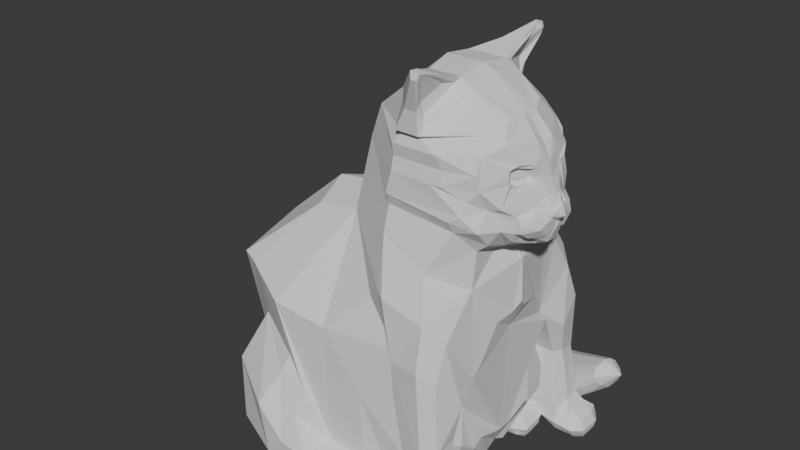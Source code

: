 # Source: theMonch..FINAL.blend  (saved by Blender 4.4.30; exported with 4.5.12 LTS)
import bpy
from mathutils import Matrix  # noqa: F401  (used for matrix-valued properties, if any)

bpy.ops.wm.read_factory_settings(use_empty=True)
scene = bpy.context.scene
scene.name = 'Scene'

# ---- collections
col_collection_2 = bpy.data.collections.new('Collection 2'); scene.collection.children.link(col_collection_2)

# ---- world
world_world = bpy.data.worlds.new('World'); scene.world = world_world
world_world.use_nodes = True; world_world.node_tree.nodes.clear()
_N = world_world.node_tree.nodes; _L = world_world.node_tree.links
n0 = _N.new('ShaderNodeOutputWorld'); n0.name = 'World Output'; n0.location = (300, 300)
n1 = _N.new('ShaderNodeBackground'); n1.name = 'Background'; n1.location = (10, 300)
n1.inputs[0].default_value = (0.05088, 0.05088, 0.05088, 1.0)
_L.new(n1.outputs[0], n0.inputs[0])
n0.is_active_output = True
world_world.color = (0.05088, 0.05088, 0.05088)
world_world.use_sun_shadow = False
world_world.sun_shadow_jitter_overblur = 0.0

# ---- meshes
me_cube_004 = bpy.data.meshes.new('Cube.004')
me_cube_004.from_pydata([(0.2287, -1.0, 4.444), (0.5342, -1.0, 4.444), (-0.8308, -0.002544, 3.163), (0.1555, 0.0, 5.039), (0.6573, 0.0, 5.039), (-0.7735, -0.5374, 2.996), (0.6585, -0.4129, 4.983), (0.2287, -0.4129, 4.983), (0.5923, -1.187, 5.142), (0.5619, -1.156, 5.23), (0.1555, -0.9855, 3.929), (0.8355, -0.9855, 3.929), (-0.613, 0.0, 4.011), (-0.613, -0.4129, 3.983), (0.1555, -0.9763, 4.272), (0.7694, -0.9763, 4.272), (-0.468, 0.0, 4.449), (-0.468, -0.4129, 4.407), (1.37, -0.5504, 4.407), (1.632, -0.2324, 3.278), (1.666, -0.09255, 3.191), (1.423, -0.4212, 3.239), (-0.5428, 1.342, 1.865), (0.08237, -0.9347, 3.491), (1.134, -0.8917, 3.803), (0.08237, -0.9936, 3.642), (1.274, -0.7, 3.683), (0.5779, -1.069, 5.229), (0.365, -0.7266, 5.086), (0.2768, -0.9331, 4.399), (0.5069, -0.9331, 4.399), (0.5328, -1.023, 4.725), (0.3722, -1.023, 4.725), (0.8355, -0.9411, 4.109), (0.1555, -0.9411, 4.109), (0.8549, -0.4129, 4.871), (0.6486, -1.187, 5.142), (0.6486, -1.156, 5.23), (0.7001, -0.9855, 3.929), (0.6397, -0.9763, 4.272), (1.383, -0.6004, 3.421), (0.9885, -0.9237, 3.408), (1.103, -0.968, 3.64), (0.6342, -1.069, 5.229), (0.6271, -0.7266, 5.086), (0.7782, 0.0, 4.997), (0.7141, -0.9411, 4.109), (1.22, -0.7867, 1.514), (1.037, 0.000811, 0.1008), (1.037, -0.7131, 0.974), (-2.441, -0.09102, -0.416), (0.8782, -0.6607, -0.09303), (-0.2761, -1.506, -0.416), (0.7834, -1.456, 0.09573), (0.8194, -0.9125, 1.246), (0.7679, -1.477, 0.3533), (0.1024, -1.055, 3.164), (0.2084, -1.295, 2.574), (0.7308, -1.486, 0.6746), (0.7367, -1.129, 2.881), (0.7975, -1.011, -0.06143), (0.8194, -0.9495, 0.875), (0.8194, -0.9814, 0.4399), (1.163, -1.556, 0.3412), (1.191, -1.545, 0.194), (0.9373, -1.4, 2.406), (0.9761, -1.546, 1.867), (1.201, -1.009, 1.224), (1.07, -1.571, 0.6773), (1.152, -1.031, 0.1986), (1.117, -1.046, 0.8528), (1.122, -1.078, 0.4176), (0.7681, -1.552, -0.07499), (1.177, -1.551, 0.03875), (1.206, -1.012, 0.05333), (1.305, -1.642, -0.1306), (1.324, -0.9584, -0.1005), (0.8247, -1.478, -0.2525), (0.8376, -1.077, -0.2369), (1.407, -1.639, -0.2554), (1.436, -0.9543, -0.249), (0.8924, -1.426, -0.338), (0.9059, -1.142, -0.3359), (1.406, -1.587, -0.3409), (1.436, -1.054, -0.3441), (0.98, -1.383, -0.416), (1.0, -1.225, -0.416), (1.406, -1.488, -0.416), (1.436, -1.181, -0.416), (-0.5757, -1.335, 0.08735), (-1.066, -1.736, 0.04196), (-0.7187, -1.667, -0.09757), (-2.477, -0.4692, -0.416), (-0.5955, -1.672, -0.2472), (-2.57, 0.4529, 0.6861), (0.8782, -0.3488, -0.04444), (0.1555, 0.9991, 4.526), (0.4983, 0.9991, 4.526), (-0.7735, 0.5374, 2.996), (0.6585, 0.4129, 4.983), (0.1555, 0.4129, 4.983), (0.5934, 1.187, 5.142), (0.5543, 1.156, 5.23), (0.1555, 0.9038, 3.919), (0.8355, 0.9038, 3.919), (-0.613, 0.4129, 3.983), (0.1555, 0.9559, 4.291), (0.8355, 0.9559, 4.291), (-0.468, 0.4129, 4.407), (-0.4404, 1.377, 1.412), (0.08237, 0.9278, 3.378), (1.177, 0.7087, 4.348), (0.08237, 0.8889, 3.603), (0.5791, 1.069, 5.229), (0.3859, 0.7266, 5.086), (0.1555, 0.9493, 4.468), (0.936, 0.8211, 4.468), (0.5036, 1.023, 4.725), (0.393, 1.023, 4.725), (0.8355, 0.9181, 4.212), (0.1555, 0.9181, 4.212), (0.4737, 0.9622, 3.04), (0.8549, 0.4129, 4.871), (0.6486, 1.187, 5.142), (0.6486, 1.156, 5.23), (0.7001, 0.9038, 3.919), (0.6397, 0.9559, 4.291), (1.276, 0.656, 3.335), (0.9995, 0.8432, 3.418), (0.9469, 0.8678, 3.61), (0.6342, 1.069, 5.229), (0.6271, 0.7266, 5.086), (0.7022, 0.9493, 4.468), (0.7141, 0.9181, 4.212), (0.1165, 0.9565, 3.156), (1.037, 0.6701, 1.054), (0.1165, 1.27, 2.584), (-0.165, 1.536, 0.2061), (-2.534, 0.244, -0.416), (0.6258, 1.374, 0.2494), (0.7926, 0.6048, -0.1881), (0.8511, 1.613, 0.02078), (1.129, 0.8805, 1.498), (0.8194, 1.008, 1.238), (0.8365, 1.61, 0.1974), (0.6165, 1.295, 2.437), (0.7013, 1.504, 1.465), (0.8083, 1.609, 0.6061), (0.7303, 1.187, -0.2939), (0.8194, 1.159, 0.8623), (0.8102, 1.078, 0.1707), (1.19, 1.655, 0.02609), (1.055, 1.31, 2.392), (1.091, 1.469, 1.67), (1.119, 1.009, 1.224), (1.095, 1.617, 0.6263), (1.219, 1.139, -0.102), (1.101, 1.161, 0.8606), (1.135, 1.14, 0.3573), (1.19, 1.8, -0.1758), (1.219, 1.119, -0.2036), (0.9285, 1.681, -0.08301), (1.216, 1.19, -0.08911), (1.219, 1.171, -0.3198), (0.9203, 1.679, -0.3108), (1.051, 1.329, -0.416), (1.19, 1.75, -0.2918), (1.219, 1.277, -0.416), (0.9975, 1.625, -0.3739), (1.078, 1.542, -0.416), (1.19, 1.687, -0.3717), (1.219, 1.599, -0.416), (1.169, -0.4931, 0.4808), (0.9415, 0.7403, 0.1698), (0.8234, 0.6737, 0.01894), (0.8782, 0.3488, -0.04444), (-1.365, 0.5421, 2.909), (0.8447, 1.02, -0.416), (0.7854, 1.078, 0.06946), (1.177, 1.139, 0.1277), (1.037, -0.4483, 0.209), (0.8182, 0.796, 0.1025), (0.5282, -0.8382, -0.3699), (-0.03735, 0.0, -0.1276), (0.3521, 0.0, -0.07759), (0.2913, -0.8065, -0.416), (0.5289, -0.3488, -0.3673), (0.4581, 0.6607, -0.2241), (0.233, 0.3488, -0.2406), (0.4653, 0.3488, -0.1755), (0.5344, -1.453, 1.795), (0.3333, -1.264, -0.02052), (0.3404, -1.379, 2.533), (0.4175, -1.252, 1.818), (-1.999, 0.9885, -0.416), (-2.247, 0.7708, 2.173), (-1.766, 1.231, 1.964), (-1.985, -1.168, 2.109), (-2.239, -1.062, 2.139), (-1.333, -1.451, 1.896), (-2.362, -0.01306, 2.324), (0.1165, 1.378, 1.967), (-1.873, 1.247, 0.8581), (0.8447, 0.794, -0.416), (-1.383, 1.253, 1.267), (0.8042, 0.6605, -0.2929), (-1.765, 1.097, -0.06572), (1.285, 1.322, 0.09606), (-1.942, 0.8931, 0.2754), (-0.7367, 1.349, 1.318), (0.9595, 1.136, -0.2923), (0.9774, 0.9974, -0.3727), (0.8593, 1.053, 0.0003163), (0.9117, 0.63, -0.178), (0.8391, 0.6939, -0.0524), (0.8476, 0.7786, 0.006489), (0.9774, 0.803, -0.3727), (1.02, 1.131, -0.1753), (1.027, 1.057, -0.2679), (0.972, 1.049, -0.08497), (1.068, 0.7128, -0.1784), (0.9831, 0.7573, -0.08242), (0.8887, 1.12, -0.04263), (1.034, 1.066, -0.174), (1.364, 1.635, -0.05198), (1.46, 1.758, -0.1602), (1.399, 1.184, -0.1423), (1.473, 1.132, -0.2421), (1.369, 1.323, -0.03998), (1.505, 1.75, -0.2784), (1.462, 1.199, -0.3422), (1.456, 1.269, -0.416), (1.5, 1.672, -0.3581), (1.437, 1.596, -0.416), (-1.51, 0.0001027, 3.065), (-1.376, -0.5538, 2.899), (1.592, -1.498, -0.2541), (1.609, -1.106, -0.2504), (1.103, -0.7017, 2.621), (1.56, -1.495, -0.3347), (1.576, -1.116, -0.3459), (1.332, -1.421, 0.03982), (1.346, -1.187, 0.04911), (1.276, -1.394, 0.1981), (1.287, -1.197, 0.2038), (1.134, -1.209, 2.142), (1.516, -1.408, -0.416), (1.527, -1.237, -0.416), (1.172, -1.434, 1.732), (1.309, -1.106, 1.34), (1.274, 1.338, 1.708), (1.514, -1.454, -0.08072), (1.525, -1.154, -0.06951), (1.25, -1.214, 0.3852), (1.246, -1.165, 0.8875), (1.233, -1.448, 0.8105), (1.239, -1.4, 0.3588), (1.22, -0.6047, 1.688), (1.097, 0.7741, 1.645), (1.262, 0.1264, 2.117), (1.161, 0.000811, 1.853), (1.327, 0.00766, 2.256), (1.265, -0.1006, 2.124), (1.223, -0.3419, 2.076), (1.193, 0.4561, 2.045), (1.203, 0.6124, 2.652), (1.262, 1.113, 2.229), (1.29, 0.04725, 2.821), (1.199, 0.8243, 2.524), (1.299, 0.0, 2.834), (1.291, -0.03775, 2.823), (1.276, 1.099, 1.357), (1.195, 1.25, 0.8891), (1.28, 1.562, 0.1082), (1.171, 1.506, 0.809), (-2.518, -0.5288, 0.6373), (-0.8848, -1.456, 0.7603), (-1.958, -1.005, 1.297), (-1.19, -1.387, 1.144), (-2.152, -1.349, -0.2795), (-1.334, -1.71, -0.2762), (-2.209, -1.3, 0.6345), (-1.383, -1.791, 0.5184), (0.9214, 0.6717, -0.2921), (1.045, 0.7611, -0.2771), (1.297, 0.7522, 3.947), (1.281, -0.4129, 4.574), (1.252, -0.8418, 3.942), (1.502, -0.1365, 4.365), (1.22, 0.4237, 4.563), (1.665, -0.1116, 3.769), (1.228, -0.7936, 4.316), (1.195, -0.3269, 4.67), (1.298, -0.1072, 4.605), (1.225, -0.8704, 4.126), (1.171, -0.6602, 4.511), (1.195, 0.3264, 4.67), (1.433, -0.4377, 3.929), (1.413, -0.4998, 3.977), (1.548, -0.1996, 3.905), (1.513, -0.313, 3.922), (1.402, -0.4016, 4.112), (1.358, -0.4645, 4.102), (1.416, -0.5098, 4.105), (1.521, -0.2099, 3.939), (1.529, -0.2085, 3.984), (1.475, -0.295, 4.094), (1.746, -0.00379, 3.414), (1.755, -0.0567, 3.498), (1.68, -0.1575, 3.293), (1.716, -0.04114, 3.365), (1.615, -0.1596, 3.814), (1.547, -0.2878, 3.874), (1.43, -0.5371, 3.969), (1.426, -0.4924, 3.918), (1.482, -0.4105, 4.178), (1.442, -0.5185, 4.152), (1.427, -0.5548, 4.129), (1.443, -0.4237, 3.88), (1.573, -0.1693, 4.009), (1.553, -0.2509, 4.144), (1.76, -0.124, 3.6), (1.827, -0.004596, 3.53), (1.738, -0.1232, 3.534), (1.552, -0.13, 4.215), (-2.488, -0.003457, 0.8762), (-2.151, 0.8999, -0.416), (-2.31, -0.8498, -0.3528), (-2.462, -0.5166, 0.01898), (-2.47, 0.4747, 0.04023), (-2.696, -0.3798, -0.416), (-2.727, -0.01975, -0.416), (-2.664, 0.366, -0.416), (-2.618, 0.4636, 0.0006379), (-2.404, 0.7588, -0.2976), (1.276, -0.6737, 3.247), (1.145, 0.8085, 3.483), (1.276, -0.8769, 3.465), (1.276, 0.4449, 3.104), (1.276, -0.336, 3.116), (1.144, 0.6595, 3.247), (1.134, -0.6775, 3.128), (0.9725, 0.88, 2.984), (0.9425, 0.8782, 3.535), (1.14, 0.0005043, 3.015), (0.9702, -0.9952, 3.554), (1.125, -0.3182, 3.004), (1.101, 0.4293, 2.994), (1.48, -0.2498, 4.08), (1.35, -0.4834, 3.983), (1.367, -0.4311, 3.944), (1.438, -0.3185, 3.938), (1.451, -0.2289, 3.981), (1.448, -0.4061, 4.13), (1.419, -0.4946, 4.123), (1.54, -0.2381, 4.084), (1.534, -0.2862, 4.111), (1.037, -0.1862, 0.003789), (1.037, -0.7104, 0.4143), (0.8782, -0.5047, -0.06874), (0.8782, 0.481, -0.07916), (1.037, 0.1878, 0.003789), (1.169, 0.4715, 0.5052), (1.059, 0.6837, 0.2846), (1.169, 0.000811, 0.3677), (1.169, -0.0826, 0.3629), (1.169, 0.07738, 0.3721), (-1.487, 1.539, 0.8267), (-1.211, 0.9807, -0.416), (-1.27, 1.237, -0.416), (-1.289, 1.439, -0.1421), (0.7296, 1.31, -0.1221), (0.1495, 1.315, -0.1361), (0.9683, 0.9532, 0.9482), (1.024, 1.012, 0.3539), (1.024, 1.036, 0.6785), (1.02, 0.5907, 0.5481), (0.6065, 1.366, 0.8266), (0.204, 1.4, 0.8358), (-1.428, 1.507, 0.1132), (0.7252, 1.32, 0.07046), (-0.5877, 1.612, 0.9365), (0.2653, -0.3498, -0.416), (-0.01651, -1.338, 0.04373), (0.03497, -1.506, -0.416), (0.3761, -1.479, -0.416), (-0.04139, -1.689, -0.1083), (0.3456, -1.651, -0.1159), (-0.01474, -1.654, -0.2501), (0.3553, -1.637, -0.2514), (-2.576, -0.6109, -0.1774), (-2.707, -0.3322, 0.04372), (-2.69, 0.01676, 0.4854), (-3.067, -0.1316, -0.416), (-3.095, -0.1669, -0.2122), (-2.958, 0.1556, -0.416), (-2.76, 0.4622, -0.416), (-2.58, 0.7336, -0.2959), (-2.699, 0.5028, -0.03303), (-2.931, 0.1905, 0.2597), (-3.043, -0.1002, 0.001156), (-3.291, 0.5129, -0.416), (-3.449, 0.4363, -0.2214), (-3.13, 0.6219, -0.416), (-2.871, 0.726, -0.416), (-2.678, 0.8006, -0.2899), (-2.836, 0.7441, -0.09197), (-3.13, 0.6219, 0.1539), (-3.389, 0.4779, -0.02951), (0.1187, -1.306, 0.02795), (0.1903, -1.506, -0.416), (0.1256, -1.682, -0.1087), (0.1449, -1.665, -0.2506), (0.89, -1.545, 0.3528), (0.9001, -1.573, 0.2168), (0.8567, -1.552, -0.05386), (0.8993, -1.643, -0.1283), (0.9454, -1.64, -0.2531), (1.001, -1.588, -0.3386), (1.08, -1.488, -0.416), (-2.867, 0.9229, -0.05417), (-2.879, 0.9201, -0.416), (-3.148, 0.9201, -0.416), (-3.166, 0.9201, 0.1426), (-3.422, 0.917, -0.05144), (-3.338, 0.9201, -0.416), (-3.509, 0.9165, -0.2354), (-2.712, 0.9173, -0.2818), (1.248, 0.0, 4.648), (0.5195, -0.9123, 4.816), (0.5337, -0.8953, 4.65), (0.5946, -0.6367, 4.969), (0.6056, -0.591, 4.865), (0.09847, -0.7064, 4.714), (0.2384, -0.875, 4.905), (0.5534, 0.8746, 4.706), (0.4839, 0.959, 4.822), (0.673, 0.5095, 4.946), (0.665, 0.5786, 4.981), (0.6812, 0.9251, 4.502), (0.1555, 0.706, 4.755), (0.275, 0.875, 4.905), (1.608, -0.1439, 3.904), (1.582, -0.3611, 3.314), (1.573, -0.4614, 3.395), (1.549, -0.4823, 3.521), (1.48, -0.4774, 3.381), (1.638, -0.1419, 3.754), (1.492, -0.3555, 3.297), (1.728, -0.1485, 3.559), (1.546, -0.1318, 3.152), (1.447, -0.5164, 3.536), (1.493, -0.1882, 3.241), (1.506, -0.4821, 3.596), (1.785, -0.006671, 3.664), (1.638, -0.3727, 3.55), (1.732, -0.007466, 3.444), (1.725, -0.0513, 3.467), (1.727, -0.1196, 3.512), (1.73, -0.1395, 3.614), (1.717, -0.1171, 3.644), (1.698, -0.1862, 3.309), (1.707, -0.313, 3.432), (1.591, -0.4562, 3.466), (1.636, -0.1289, 3.848), (1.548, -0.3087, 3.787), (1.414, -0.6514, 3.711), (1.604, -0.2583, 3.666), (1.553, -0.3696, 3.667), (1.668, -0.216, 3.588), (1.726, -0.1835, 3.492), (1.352, -0.4921, 4.1), (1.444, -0.2307, 3.948), (1.471, -0.04628, 3.142), (1.666, -0.000489, 3.182), (1.705, -0.01455, 3.729), (1.502, -0.000489, 4.3), (1.138, 0.6184, 4.478), (1.632, 0.2319, 3.278), (1.666, 0.09206, 3.191), (1.423, 0.4207, 3.239), (1.274, 0.6995, 3.683), (1.276, -0.000489, 3.094), (1.383, 0.5999, 3.421), (1.502, 0.136, 4.365), (1.665, 0.1111, 3.769), (1.298, 0.1067, 4.605), (1.352, 0.4956, 4.106), (1.548, 0.3122, 3.793), (1.636, 0.1324, 3.853), (1.608, 0.1474, 3.91), (1.534, 0.2905, 4.116), (1.54, 0.2428, 4.081), (1.419, 0.4981, 4.128), (1.448, 0.4084, 4.132), (1.513, 0.3165, 3.928), (1.451, 0.2324, 3.987), (1.758, 0.05502, 3.497), (1.68, 0.1571, 3.293), (1.716, 0.04065, 3.365), (1.548, 0.2031, 3.91), (1.438, 0.322, 3.943), (1.367, 0.4346, 3.95), (1.35, 0.4869, 3.988), (1.474, 0.2586, 4.073), (1.552, 0.1295, 4.215), (1.553, 0.2632, 4.141), (1.573, 0.1728, 4.015), (1.443, 0.4272, 3.885), (1.427, 0.5583, 4.135), (1.749, 0.1271, 3.55), (1.76, 0.1235, 3.6), (1.579, -0.000489, 4.127), (1.615, -0.0008066, 3.928), (1.237, 0.7811, 4.182), (1.442, 0.522, 4.158), (1.482, 0.4228, 4.175), (1.426, 0.4959, 3.923), (1.43, 0.5406, 3.975), (1.547, 0.2913, 3.88), (1.615, 0.1631, 3.82), (1.475, 0.3013, 4.097), (1.529, 0.212, 3.99), (1.521, 0.2134, 3.944), (1.672, -0.003861, 3.801), (1.416, 0.5133, 4.111), (1.582, 0.3606, 3.314), (1.573, 0.4609, 3.395), (1.549, 0.4818, 3.521), (1.48, 0.4769, 3.381), (1.638, 0.1414, 3.754), (1.492, 0.355, 3.297), (1.728, 0.148, 3.559), (1.546, 0.1314, 3.152), (1.447, 0.5159, 3.536), (1.493, 0.1877, 3.241), (1.506, 0.4816, 3.596), (1.638, 0.3722, 3.55), (1.729, 0.05728, 3.466), (1.73, 0.1215, 3.515), (1.745, 0.1236, 3.632), (1.717, 0.1166, 3.644), (1.756, -0.0005141, 3.688), (1.698, 0.1857, 3.309), (1.707, 0.3125, 3.432), (1.591, 0.4557, 3.466), (1.413, 0.5033, 3.982), (1.433, 0.4411, 3.935), (1.414, 0.6509, 3.711), (1.604, 0.2578, 3.666), (1.553, 0.3691, 3.667), (1.668, 0.2155, 3.588), (1.726, 0.183, 3.492), (1.357, 0.469, 4.109), (1.402, 0.403, 4.113), (1.471, 0.04579, 3.142), (1.285, 0.5192, 4.409), (1.415, -0.5146, 4.038), (1.351, -0.4971, 4.039), (1.428, -0.5605, 4.043), (1.448, -0.2482, 4.036), (1.363, -0.4674, 4.045), (1.375, -0.4383, 3.991), (1.391, -0.3984, 3.968), (1.418, -0.3387, 3.961), (1.44, -0.281, 3.978), (1.447, -0.2556, 4.01), (1.372, -0.5034, 4.038), (1.371, -0.4889, 3.979), (1.389, -0.4329, 3.938), (1.461, -0.3181, 3.932), (1.469, -0.2248, 3.941), (1.476, -0.2226, 3.982), (1.382, -0.4563, 4.107), (1.374, -0.4983, 4.104), (1.472, -0.2528, 4.052), (1.387, -0.4476, 4.057), (1.397, -0.4257, 4.013), (1.413, -0.3897, 3.985), (1.438, -0.3382, 3.981), (1.459, -0.2908, 3.993), (1.465, -0.2682, 4.024), (1.444, 0.2342, 3.953), (1.415, 0.5181, 4.043), (1.351, 0.5006, 4.044), (1.428, 0.5639, 4.048), (1.449, 0.2479, 4.042), (1.362, 0.472, 4.051), (1.375, 0.4422, 3.996), (1.391, 0.4014, 3.972), (1.418, 0.3404, 3.965), (1.441, 0.2814, 3.982), (1.448, 0.2555, 4.015), (1.372, 0.5069, 4.044), (1.371, 0.4924, 3.984), (1.389, 0.4364, 3.943), (1.461, 0.3216, 3.937), (1.469, 0.2283, 3.947), (1.476, 0.2261, 3.987), (1.386, 0.4497, 4.119), (1.374, 0.5018, 4.109), (1.385, 0.4488, 4.066), (1.397, 0.4309, 4.023), (1.413, 0.3967, 3.992), (1.439, 0.3475, 3.987), (1.461, 0.2933, 4.0), (1.467, 0.2649, 4.035), (1.728, -0.04143, 3.455), (1.73, -0.1278, 3.513), (1.769, -0.04847, 3.498), (1.748, -0.1334, 3.544), (1.769, 0.04798, 3.498), (1.758, 0.1362, 3.563), (1.728, 0.0517, 3.454), (1.73, 0.1273, 3.513), (-1.568, -1.333, -0.416), (-1.852, -1.05, -0.416), (-0.001786, -1.255, -0.416), (0.3761, -1.24, -0.416), (0.9304, -1.011, -0.01311), (0.3121, -1.046, -0.3377), (-1.231, -1.168, -0.416), (0.07104, -1.081, -0.3561), (0.9648, -1.073, -0.344), (0.9288, -0.9816, -0.2306), (-0.6062, -1.369, 1.763), (1.365, 1.581, -0.0499), (1.593, 1.555, -0.3475), (1.601, 1.605, -0.2658), (1.537, 1.57, -0.1578), (1.559, 1.509, -0.416), (1.559, 1.356, -0.416), (1.598, 1.316, -0.336), (1.608, 1.276, -0.2565), (1.538, 1.304, -0.1451), (0.9175, 1.316, -0.3523), (0.8974, 1.471, -0.3199), (0.9553, 1.172, -0.1801), (0.805, 1.488, -0.2184), (0.7937, 1.324, -0.2053), (0.2537, 1.185, -0.3277), (-1.626, 0.0, -0.416), (-1.284, -0.5546, -0.416), (-1.256, 0.3488, -0.416), (1.248, 1.519, 0.3605), (1.259, 1.312, 0.3828), (0.3891, 1.246, 2.183), (0.5222, 1.262, 1.617), (-3.088, 1.266, -0.416), (-3.341, 1.396, -0.237), (-2.906, 1.163, -0.416), (-2.802, 1.107, -0.416), (-2.679, 1.033, -0.2819), (-2.802, 1.107, -0.04164), (-3.017, 1.228, 0.1214), (-3.239, 1.344, -0.05604), (-2.523, 1.275, -0.3055), (-2.612, 1.381, -0.08469), (-2.814, 1.675, -0.416), (-2.688, 1.463, 0.03387), (-2.757, 1.554, 0.08749), (-2.829, 1.686, 0.0309), (-2.975, 1.819, -0.2486), (-2.62, 1.44, -0.416), (-2.143, 2.112, -0.416), (-2.215, 2.268, -0.2559), (-2.083, 1.948, -0.416), (-2.04, 1.803, -0.416), (-1.968, 1.551, -0.3248), (-2.024, 1.688, -0.1228), (-2.101, 1.918, 0.06277), (-2.202, 2.202, -0.08938), (-1.191, 2.168, 0.04614), (-1.315, 2.406, -0.1015), (-1.037, 1.811, -0.3395), (-1.087, 1.943, -0.1251), (-1.374, 2.503, -0.268), (-1.146, 2.078, -0.416), (-1.087, 1.943, -0.416), (-1.241, 2.284, -0.416), (1.846, 1.716, 0.5239), (0.6422, -0.4539, 4.943), (0.564, -0.9455, 4.484), (0.538, -0.9807, 4.774), (0.6606, -1.141, 5.128), (0.6424, -0.5484, 4.962), (0.6636, -1.134, 5.198), (0.6718, -1.056, 5.185), (0.6055, -0.9148, 5.001), (0.5137, 0.9344, 4.587), (0.651, 1.133, 5.083), (0.5424, 0.9912, 4.757), (0.6804, 1.121, 5.178), (0.6381, 1.034, 5.161), (0.5851, 0.9565, 5.026), (-1.255, -1.501, 0.9131), (-0.01536, -1.55, 0.03873), (0.1367, -1.6, 0.01362), (-0.6485, -1.522, 0.03828), (-0.9678, -1.584, 0.4319), (0.3167, -1.609, -0.04429), (-0.2728, 1.392, 1.007), (0.07072, 2.179, 0.09378), (0.1557, 2.437, -0.06624), (-0.07662, 1.816, -0.2533), (-0.01207, 1.952, -0.02361), (0.1609, 2.483, -0.2327), (0.04108, 2.094, -0.416), (-0.006995, 1.957, -0.416), (0.1029, 2.271, -0.416), (0.8897, 2.053, 0.289), (0.8972, 2.349, 0.1211), (1.059, 1.74, -0.1294), (0.8956, 1.809, 0.1124), (0.989, 2.353, -0.03677), (1.137, 1.966, -0.2359), (1.139, 2.145, -0.1938), (1.535, 1.81, 0.5866), (1.591, 2.003, 0.4953), (1.505, 1.609, 0.3888), (1.482, 1.651, 0.4623), (1.656, 2.041, 0.377), (1.654, 1.776, 0.2163), (1.592, 1.664, 0.2671), (1.7, 1.927, 0.2572), (0.9425, 1.13, 2.792), (-2.67, 0.2272, 0.2861), (-2.992, 0.6844, 0.06462), (-2.906, 1.163, 0.06727), (-3.034, 0.9201, 0.07621), (1.501, 1.719, 0.5331), (-2.918, 1.759, -0.05012), (-1.144, 2.062, 0.004973), (-2.511, 0.2258, 0.3611), (0.03147, 2.064, 0.04226), (-2.837, 0.3218, 0.1349), (0.8735, 1.92, 0.2095), (-2.073, 1.793, 0.005113), (-1.241, 2.284, 0.006583), (-2.487, -0.2883, 0.3094), (-2.993, 0.01741, 0.115), (0.1095, 2.312, 0.04823), (-2.149, 2.065, 0.01505), (0.8647, 2.222, 0.222), (-3.276, 0.5466, 0.07281), (-3.101, 1.28, 0.03726), (-3.292, 0.9334, 0.04421), (-2.721, -0.1629, 0.286), (-2.693, 1.541, -0.416), (1.564, 1.917, 0.5633), (-0.03236, -1.15, 2.344), (-0.04715, -1.341, 0.9985), (1.006, -1.171, -0.416), (0.9729, -0.9669, -0.1042), (0.4693, -1.278, 1.227), (0.5722, -1.456, 1.345), (0.6879, -1.309, 0.3379), (0.619, -1.294, 0.7366), (1.551, 1.63, 0.3204), (1.392, 1.736, 0.04562), (1.218, 1.635, 0.1453), (1.073, 1.658, 0.03116), (0.4403, -1.101, -0.2444), (0.4542, -1.533, -0.1424), (0.4766, -1.237, -0.3125), (0.455, -1.489, -0.3159), (0.7302, -1.355, 0.00788), (0.4856, -1.518, -0.2444), (0.5222, -1.231, -0.2403), (0.3089, -1.518, -0.01922), (0.131, -1.501, 0.03958), (0.4914, -1.245, -0.1388), (0.6125, 0.6101, 4.88), (0.6273, 0.6014, 4.948), (-1.206, 1.29, 1.856), (0.4688, -1.151, -0.1314), (-0.506, 1.528, 0.181), (-1.274, -1.51, -0.416)], [], [(18, 286, 295, 291), (30, 1, 0, 29), (43, 27, 9, 37), (17, 7, 3, 16), (14, 29, 0, 433, 7, 17), (4, 3, 7, 6), (35, 292, 293), (37, 9, 8, 36), (1, 682, 683, 31), (692, 690, 123, 124, 130, 131, 99, 438, 693), (433, 0, 32, 434), (474, 307, 310, 309, 19, 20), (5, 56, 23), (5, 13, 12, 2), (42, 38, 10, 25), (59, 65, 238), (512, 476, 288, 324), (10, 34, 14, 17, 13), (13, 17, 16, 12), (46, 39, 14, 34), (450, 473, 20), (453, 26, 451), (314, 318, 297), (44, 28, 27, 43), (6, 7, 28, 44), (39, 30, 29, 14), (35, 45, 4, 6), (38, 46, 34, 10), (11, 33, 46, 38), (0, 1, 31, 32), (15, 30, 39), (33, 15, 39, 46), (23, 41, 345, 42, 25), (24, 11, 38, 42), (32, 31, 36, 8), (28, 434, 9, 27), (41, 23, 56), (47, 54, 49), (51, 358, 62), (49, 172, 365, 47), (180, 359, 95, 357), (2, 98, 176, 234), (20, 19, 448, 452, 450), (444, 446, 448, 443), (263, 257, 260), (482, 474, 20, 473), (335, 339, 473, 450, 21, 40), (60, 62, 71, 69), (59, 41, 56), (58, 413, 63, 68), (67, 47, 249), (48, 366, 364), (253, 71, 254), (69, 244, 242, 74), (413, 414, 64, 63), (61, 54, 67, 70), (54, 47, 67), (66, 190, 755, 58, 68), (62, 61, 70, 71), (753, 619, 74, 76), (618, 764, 765, 385), (60, 69, 74, 619), (416, 72, 77, 417), (415, 72, 416), (74, 242, 252, 76), (60, 619, 753), (78, 624, 623, 82), (76, 252, 237, 80), (60, 753, 624, 78), (72, 60, 78, 77), (418, 81, 85, 419), (77, 78, 82, 81), (417, 77, 81, 418), (80, 237, 240, 84), (85, 86, 752, 88, 247, 246, 87, 419), (84, 240, 247, 88), (82, 623, 752, 86), (81, 82, 86, 85), (383, 89, 698, 696), (386, 91, 93, 388), (277, 275, 281), (385, 765, 389), (282, 280, 93, 91, 90), (94, 208, 194, 326, 329), (132, 115, 96, 97), (130, 124, 102, 113), (108, 16, 3, 100), (106, 108, 100, 440, 96, 115), (4, 99, 100, 3), (486, 296, 122), (124, 123, 101, 102), (97, 117, 691, 689), (100, 114, 441, 440), (440, 441, 118, 96), (105, 103, 112), (98, 2, 12, 105), (129, 112, 103, 125), (103, 105, 108, 106, 120), (105, 12, 16, 108), (133, 120, 106, 126), (127, 340, 128, 336), (131, 130, 113, 114), (99, 131, 114, 100), (126, 106, 115, 132), (122, 99, 4, 45), (125, 103, 120, 133), (104, 125, 133, 119), (96, 118, 117, 97), (107, 126, 132, 116), (119, 133, 126, 107), (110, 112, 129, 343, 128), (104, 129, 125), (118, 101, 123, 117), (114, 113, 102, 441), (116, 132, 439), (117, 123, 690, 691), (121, 342, 725), (146, 377, 647), (128, 121, 134, 110), (135, 143, 142), (121, 136, 134), (172, 180, 357, 48), (264, 259, 260), (127, 338, 482, 344, 347, 340), (135, 142, 366, 362), (158, 150, 178, 179), (139, 377, 146, 147), (145, 646, 121), (154, 271, 142), (156, 162, 207, 645, 158, 179), (156, 160, 162), (146, 647, 646, 145), (145, 152, 153, 146), (149, 157, 154, 143), (143, 154, 142), (146, 153, 155, 147), (150, 158, 157, 149), (719, 758, 151, 760), (159, 166, 164, 161, 712), (165, 169, 171, 167), (161, 164, 638), (164, 168, 636), (166, 170, 168, 164), (160, 163, 230, 227), (171, 169, 168, 170), (150, 173, 181, 178), (260, 47, 365, 364), (222, 178, 212), (140, 360, 175, 189, 187), (187, 189, 188), (175, 361, 48, 184, 189), (189, 184, 183, 188), (51, 182, 186, 95, 359), (95, 186, 184, 48, 357), (382, 186, 182, 185), (60, 182, 51), (621, 615, 642), (382, 183, 184, 186), (268, 266, 152, 725, 342), (258, 264, 260), (65, 59, 192), (190, 192, 57, 193), (59, 56, 192), (56, 57, 192), (137, 381, 209, 701), (98, 110, 134), (134, 136, 98), (262, 263, 260), (191, 409, 770, 769), (193, 57, 750), (57, 56, 5), (23, 25, 13), (197, 199, 235), (204, 367, 202), (200, 198, 235, 234), (197, 198, 275, 277), (202, 94, 195, 196), (98, 22, 774, 176), (194, 208, 202, 206), (137, 372, 370, 379, 776), (137, 139, 380), (94, 202, 208), (181, 174, 214, 215), (223, 220, 284, 218), (203, 177, 211, 216), (177, 148, 210, 211), (178, 181, 215, 212), (214, 213, 220, 221), (217, 222, 219, 223), (223, 218, 210, 217), (151, 273, 626, 224), (207, 162, 226, 228), (159, 151, 224, 225), (170, 166, 229, 232), (167, 171, 233, 630, 631, 231), (162, 160, 227, 226), (171, 170, 232, 233), (163, 167, 231, 230), (230, 231, 631, 632), (203, 216, 283, 205), (235, 198, 197), (234, 176, 195, 200), (109, 701, 209), (234, 235, 5, 2), (257, 47, 260), (128, 340, 342), (260, 142, 258), (266, 250, 153, 152), (237, 252, 251, 236), (236, 251, 75, 79), (238, 245, 47, 257), (248, 255, 249), (240, 237, 236, 239), (239, 236, 79, 83), (242, 244, 243, 241), (241, 243, 64, 73), (270, 238, 257, 263, 262), (269, 267, 344), (252, 242, 241, 251), (251, 241, 73, 75), (247, 240, 239, 246), (246, 239, 83, 87), (249, 47, 245, 248), (248, 245, 65, 66), (40, 337, 335), (261, 259, 267, 269), (262, 261, 269, 270), (258, 266, 268), (259, 261, 262, 260), (265, 267, 259, 264, 258), (268, 265, 258), (270, 269, 344), (271, 272, 274, 250), (91, 698, 699, 90), (277, 278, 276, 199, 197), (138, 50, 331, 332), (280, 282, 281, 279), (279, 281, 275, 328, 327), (213, 283, 284, 220), (140, 205, 283, 213), (453, 451, 446, 445), (288, 293, 292, 286, 18), (319, 324, 288, 18, 315, 320), (287, 294, 291, 15, 33, 11), (291, 295, 286, 35, 682, 1, 30, 15), (285, 104, 119, 107), (290, 460, 542, 475), (313, 559, 317, 316, 315, 18, 291, 294, 287), (297, 298, 313, 314), (287, 24, 26), (354, 353, 315, 316), (303, 354, 316, 317), (298, 557, 303, 317, 559, 313), (287, 11, 24), (356, 355, 305, 319, 320), (353, 356, 320, 315), (322, 321, 610, 609, 607, 456), (524, 513, 319, 442), (513, 512, 324, 319), (290, 464, 311), (329, 733, 325, 200, 195, 94), (326, 138, 332, 334), (327, 328, 391, 390), (325, 739, 328, 275, 198, 200), (328, 739, 747, 391), (329, 326, 334, 333), (325, 733, 726, 392), (50, 92, 330, 331), (92, 327, 390, 330), (335, 337, 41, 341), (42, 337, 26, 24), (341, 41, 59), (482, 339, 335, 341, 346, 344), (65, 245, 238), (238, 341, 59), (345, 41, 337, 42), (344, 346, 341, 238, 270), (128, 343, 129, 336), (340, 347, 344, 267, 265), (302, 471, 558, 349, 350, 351, 472, 352, 560, 566, 565, 564, 563, 562, 561), (573, 301, 353, 354), (306, 348, 355, 356), (301, 306, 356, 353), (574, 573, 354, 303), (569, 568, 298, 297), (570, 569, 297, 300), (571, 570, 300, 304), (348, 575, 572, 305, 355), (150, 149, 375, 374), (149, 143, 373, 375), (173, 150, 374, 363), (48, 361, 363, 362), (49, 358, 180, 172), (358, 51, 359, 180), (174, 140, 213, 214), (362, 363, 376, 135), (361, 175, 360, 363), (365, 172, 48), (364, 366, 142, 260), (364, 365, 48), (362, 366, 48), (141, 161, 638, 639), (156, 179, 178, 222, 217), (156, 217, 160), (637, 371, 639), (141, 371, 144), (369, 177, 203, 368), (148, 177, 369, 640), (142, 271, 250, 266, 258), (368, 643, 194), (143, 135, 373), (373, 135, 376, 363, 374, 375), (174, 360, 140), (378, 377, 139, 137), (137, 701, 378), (369, 194, 206), (372, 371, 148, 640), (379, 367, 381, 776), (144, 371, 380), (147, 144, 139), (378, 201, 647), (121, 646, 136), (367, 204, 209, 381), (380, 371, 372, 137), (153, 250, 274), (380, 139, 144), (274, 644, 155), (144, 147, 155), (155, 153, 274), (326, 194, 641), (369, 368, 194), (188, 643, 368, 187), (185, 642, 641, 382), (52, 384, 388, 93), (410, 385, 389, 412), (411, 386, 388, 412), (409, 383, 696, 770), (391, 747, 740, 400), (330, 390, 394, 393), (334, 332, 396, 397), (392, 726, 735, 399), (333, 334, 397, 398), (331, 330, 393, 395), (396, 395, 403, 404), (394, 400, 408, 402), (400, 740, 744, 408), (393, 394, 402, 401), (397, 396, 404, 405), (399, 735, 727, 407), (390, 391, 400, 394), (332, 331, 395, 396), (395, 393, 401, 403), (398, 397, 405, 406), (421, 422, 403, 404), (426, 424, 408, 402), (424, 746, 744, 408), (425, 426, 402, 401), (427, 421, 404, 405), (423, 729, 727, 407), (422, 425, 401, 403), (420, 427, 405, 406), (752, 623, 84, 88), (387, 411, 412, 389), (384, 410, 412, 388), (70, 67, 254), (67, 249, 254), (71, 70, 254), (69, 71, 253, 244), (254, 249, 255), (751, 383, 409, 191), (253, 254, 255), (256, 253, 255), (244, 253, 256, 243), (256, 255, 68), (63, 256, 68), (66, 68, 248), (248, 68, 255), (79, 417, 418, 83), (83, 418, 419, 87), (73, 415, 416, 75), (75, 416, 417, 79), (64, 414, 415, 73), (55, 53, 414, 413), (58, 55, 413), (232, 229, 628, 627), (227, 633, 634, 226), (226, 634, 228), (653, 652, 427, 420), (650, 648, 425, 422), (654, 728, 729, 423), (652, 651, 421, 427), (648, 649, 426, 425), (655, 745, 746, 424), (649, 655, 424, 426), (651, 650, 422, 421), (288, 476, 293), (476, 428, 45, 293), (45, 35, 293), (35, 286, 292), (45, 428, 476, 486), (296, 289, 122), (45, 486, 122), (429, 430, 432, 431), (431, 432, 681, 685), (7, 433, 434, 28), (9, 434, 32, 8), (435, 436, 773, 772), (438, 773, 693), (437, 438, 99), (122, 439, 97, 689, 435, 772, 437, 99), (439, 132, 97), (441, 102, 101, 118), (475, 524, 442, 464, 290), (299, 304, 300, 312), (318, 312, 300, 297), (450, 452, 448, 21), (21, 448, 446), (451, 26, 40), (310, 307, 607), (26, 337, 40), (21, 446, 40), (610, 449, 608), (455, 453, 445), (447, 459, 460, 290), (311, 447, 290), (454, 459, 321, 322), (459, 449, 610, 321), (542, 460, 459, 454), (446, 451, 40), (448, 19, 443), (310, 461, 443, 19, 309), (462, 607, 470), (445, 463, 455), (307, 456, 607), (607, 462, 310), (462, 444, 443), (461, 462, 443), (461, 310, 462), (305, 304, 299, 442, 319), (311, 464, 442, 299), (453, 466, 26), (465, 318, 314, 313, 466, 453, 468, 467), (466, 313, 287), (470, 607, 608), (470, 469, 455, 462), (465, 467, 447), (318, 465, 447, 311, 299, 312), (469, 467, 468, 453, 455), (469, 470, 608, 449, 459, 447, 467), (567, 574, 303, 557), (572, 571, 304, 305), (473, 339, 482), (445, 446, 444, 463), (463, 444, 462, 455), (287, 26, 466), (111, 556, 289, 477), (474, 307, 499, 498, 478, 479), (512, 476, 484, 505), (533, 555, 479), (536, 481, 534), (496, 582, 597, 598), (479, 478, 531, 535, 533), (527, 529, 531, 526), (482, 474, 479, 555), (127, 338, 555, 533, 480, 483), (483, 336, 127), (536, 534, 529, 528), (484, 486, 296, 289, 556), (554, 521, 491, 494), (485, 541, 542, 475), (595, 594, 546, 547), (538, 497, 510, 539), (487, 553, 599, 600), (285, 104, 481), (521, 504, 492, 491), (500, 523, 495, 519), (502, 503, 594, 595), (553, 487, 584, 503, 502, 501, 582, 496, 586, 592, 591, 590, 589, 588, 587), (599, 554, 494, 493), (491, 492, 522, 507, 506), (494, 491, 506, 516), (547, 546, 518, 517), (129, 336, 481, 104), (520, 489, 490, 500), (593, 600, 525, 583), (597, 596, 495, 523), (522, 523, 500, 490, 507), (508, 519, 495, 547), (582, 501, 596, 597), (584, 487, 600, 593), (598, 597, 523, 522), (546, 583, 525, 509, 585, 518), (484, 476, 486), (525, 493, 515, 509), (594, 593, 583, 546), (586, 496, 598, 504), (533, 535, 531, 480), (480, 531, 529), (534, 481, 483), (499, 307, 613), (481, 336, 483), (480, 529, 483), (612, 532, 614), (537, 536, 528), (530, 540, 541, 485), (493, 494, 516, 515), (454, 540, 511, 322), (540, 532, 612, 511), (542, 541, 540, 454), (529, 534, 483), (531, 478, 526), (499, 543, 526, 478, 498), (544, 613, 552), (528, 545, 537), (307, 456, 613), (613, 544, 499), (544, 527, 526), (543, 544, 526), (543, 499, 544), (601, 602, 603, 604, 605, 606, 504, 521, 554, 599), (503, 584, 593, 594), (536, 548, 481), (600, 599, 493, 525), (596, 595, 547, 495), (552, 613, 614), (552, 551, 537, 544), (517, 508, 547), (494, 516, 554), (551, 549, 550, 536, 537), (551, 552, 614, 532, 540, 530, 549), (501, 502, 595, 596), (504, 598, 522, 492), (555, 338, 482), (528, 529, 527, 545), (545, 527, 544, 537), (285, 481, 548), (477, 289, 122, 439, 116, 107, 285, 514, 111), (353, 315, 301), (568, 567, 557, 298), (576, 577, 578, 579, 580, 581, 575, 348, 306, 301, 573), (349, 558, 567, 568), (350, 349, 568, 569), (351, 350, 569, 570), (352, 472, 571, 572), (471, 302, 573, 574), (472, 351, 570, 571), (558, 471, 574, 567), (560, 352, 572, 575), (302, 561, 576, 573), (561, 562, 577, 576), (562, 563, 578, 577), (563, 564, 579, 578), (564, 565, 580, 579), (565, 566, 581, 580), (566, 560, 575, 581), (553, 587, 601, 599), (587, 588, 602, 601), (588, 589, 603, 602), (589, 590, 604, 603), (590, 591, 605, 604), (591, 592, 606, 605), (592, 586, 504, 606), (513, 507, 505, 512), (507, 490, 489, 524, 513), (524, 475, 485, 489), (489, 520, 530, 485), (549, 530, 520, 488), (508, 488, 520, 500, 519), (514, 285, 518, 585, 509, 515, 516, 556, 111), (556, 516, 506, 507, 505, 484), (548, 518, 285), (549, 488, 550), (488, 508, 517, 518, 548, 536, 550), (308, 323, 458, 457), (457, 458, 608, 607), (308, 457, 607, 609), (458, 323, 610, 608), (323, 308, 609, 610), (322, 511, 612, 611, 613, 456), (510, 497, 611, 612), (538, 539, 614, 613), (539, 510, 612, 614), (497, 538, 613, 611), (256, 63, 64, 243), (92, 616, 279, 327), (280, 615, 777, 52, 93), (279, 616, 615, 280), (618, 617, 622, 620), (617, 621, 622), (60, 762, 620, 182), (620, 622, 185, 182), (622, 621, 642, 185), (90, 699, 695, 282), (623, 624, 80, 84), (618, 620, 762, 764), (5, 625, 750), (199, 625, 5, 235), (626, 629, 225, 224), (626, 273, 207, 228), (627, 628, 633, 632), (627, 630, 233, 232), (629, 628, 229, 225), (228, 634, 629, 626), (632, 633, 227, 230), (632, 631, 630, 627), (634, 633, 628, 629), (635, 636, 168, 169, 165), (159, 225, 229, 166), (637, 635, 165, 167, 163), (637, 639, 635), (639, 638, 164, 636, 635), (284, 216, 211, 218), (212, 215, 221, 219), (216, 284, 283), (219, 221, 220, 223), (219, 222, 212), (218, 211, 210), (369, 206, 379, 370), (173, 174, 181), (641, 183, 382), (616, 92, 642), (641, 643, 188, 183), (273, 151, 760), (157, 272, 271, 154), (274, 272, 645, 644), (158, 645, 272, 157), (644, 645, 207, 273), (358, 49, 61), (49, 54, 61), (61, 62, 358), (62, 60, 51), (655, 731, 661, 745), (651, 663, 748, 650), (742, 670, 660, 661), (649, 648, 658, 662), (656, 668, 667, 663), (728, 659, 657, 653), (731, 671, 742, 661), (657, 669, 668, 656), (652, 656, 663, 651), (653, 657, 656, 652), (654, 660, 659, 728), (648, 650, 748, 658), (663, 667, 666, 748), (649, 662, 731, 655), (662, 665, 671, 731), (659, 737, 669, 657), (679, 676, 665, 664), (677, 679, 664, 666), (674, 678, 667, 668), (678, 677, 666, 667), (672, 732, 737, 670), (676, 673, 671, 665), (675, 674, 668, 669), (673, 738, 742, 671), (703, 741, 738, 673), (705, 704, 674, 675), (706, 703, 673, 676), (702, 734, 732, 672), (708, 707, 677, 678), (704, 708, 678, 674), (707, 709, 679, 677), (709, 706, 676, 679), (683, 682, 430, 429), (682, 35, 6, 681, 432, 430), (685, 681, 6), (684, 686, 687, 685, 6, 44, 43, 37, 36), (684, 36, 31, 683), (688, 686, 684, 683, 429), (688, 429, 431), (431, 685, 687), (691, 690, 436), (689, 691, 436, 435), (688, 431, 687, 686), (436, 690, 692, 694), (694, 773, 436), (643, 641, 194), (641, 50, 138), (326, 641, 138), (92, 50, 641), (92, 641, 642), (615, 616, 642), (368, 203, 205), (368, 205, 140, 187), (695, 699, 276, 278), (697, 696, 386, 411), (696, 698, 91, 386), (699, 698, 89, 276), (700, 697, 411, 387), (13, 5, 23), (25, 10, 13), (639, 371, 141), (371, 637, 210, 148), (217, 210, 637), (163, 160, 217, 637), (711, 743, 741, 703), (713, 161, 704, 705), (714, 711, 703, 706), (710, 736, 734, 702), (159, 715, 707, 708), (161, 712, 159, 708, 704), (715, 716, 709, 707), (716, 714, 706, 709), (718, 749, 743, 711), (720, 719, 760, 761, 161, 713), (721, 718, 711, 714), (717, 730, 736, 710), (723, 722, 715, 159, 759), (151, 759, 159, 712), (722, 724, 716, 715), (724, 721, 714, 716), (680, 749, 718), (680, 719, 720), (680, 718, 721), (680, 730, 717), (680, 722, 723), (680, 723, 758, 719), (680, 724, 722), (680, 721, 724), (199, 276, 89, 625), (53, 72, 415, 414), (128, 342, 121), (342, 340, 265, 268), (121, 725, 152, 145), (737, 732, 675, 669), (727, 735, 398, 406), (658, 748, 666, 664), (727, 729, 420, 406), (735, 726, 333, 398), (662, 658, 664, 665), (736, 730, 720, 713), (734, 736, 713, 705), (726, 733, 329, 333), (732, 734, 705, 675), (729, 728, 653, 420), (743, 749, 717, 710), (744, 746, 423, 407), (740, 747, 392, 399), (738, 741, 702, 672), (746, 745, 654, 423), (741, 743, 710, 702), (742, 738, 672, 670), (747, 739, 325, 392), (660, 670, 737, 659), (661, 660, 654, 745), (744, 740, 399, 407), (680, 717, 749), (680, 720, 730), (750, 625, 193), (750, 57, 5), (763, 769, 700), (383, 751, 89), (751, 193, 625), (89, 751, 625), (624, 753, 76, 80), (755, 754, 757, 58), (751, 754, 193), (754, 755, 190, 193), (191, 756, 757, 754, 751), (58, 757, 756, 55), (758, 723, 759, 151), (761, 161, 141), (760, 155, 644), (644, 273, 760), (141, 144, 155, 760, 761), (65, 192, 190, 66), (767, 763, 387, 389), (763, 700, 387), (191, 60, 756), (766, 756, 60), (191, 775, 60), (756, 766, 72, 53, 55), (766, 60, 72), (174, 173, 363, 360), (221, 215, 214), (769, 770, 697, 700), (767, 768, 771, 763), (764, 762, 768), (764, 768, 767, 765), (763, 771, 191, 769), (770, 696, 697), (772, 773, 438, 437), (693, 773, 694, 692), (22, 109, 209, 204, 774), (136, 22, 98), (774, 204, 202, 196), (196, 195, 176), (196, 176, 774), (109, 22, 201), (112, 110, 98), (98, 105, 112), (136, 201, 22), (201, 378, 109), (378, 701, 109), (378, 647, 377), (647, 201, 646), (201, 136, 646), (372, 640, 369, 370), (389, 765, 767), (771, 775, 191), (775, 762, 60), (695, 278, 277, 281, 282), (776, 381, 137), (206, 202, 367, 379), (762, 775, 771, 768), (615, 621, 617, 618, 385, 410, 384, 52, 777)])
_uv = me_cube_004.uv_layers.new(name='UVMap')
_uv.uv.foreach_set('vector', [0.5625, 0.6766, 0.5762, 0.6766, 0.5818, 0.7076, 0.5625, 0.7262, 0.5938, 0.8628, 0.625, 0.8698, 0.625, 1.0, 0.5938, 1.0, 0.701, 0.6766, 0.875, 0.6766, 0.875, 0.6766, 0.701, 0.6766, 0.5625, 0.07339, 0.625, 0.07339, 0.625, 0.125, 0.5625, 0.125, 0.5625, 0.0, 0.5938, 0.0, 0.625, 0.0, 0.625, 0.0367, 0.625, 0.07339, 0.5625, 0.07339, 0.701, 0.625, 0.875, 0.625, 0.875, 0.6766, 0.701, 0.6766, 0.6006, 0.6766, 0.5836, 0.6659, 0.5845, 0.6384, 0.701, 0.6766, 0.875, 0.6766, 0.875, 0.75, 0.701, 0.75, 0.6351, 0.7519, 0.6345, 0.7474, 0.625, 0.7469, 0.625, 0.75, 0.6654, 0.7467, 0.6276, 0.8209, 0.625, 0.826, 0.701, 0.6766, 0.701, 0.6766, 0.701, 0.6766, 0.701, 0.6766, 0.6586, 0.76, 0.6721, 0.7335, 0.625, 0.0367, 0.625, 0.0, 0.625, 0.0, 0.625, 0.0367, 0.375, 0.625, 0.397, 0.625, 0.392, 0.6289, 0.3811, 0.6418, 0.375, 0.6481, 0.375, 0.6366, 0.125, 0.7008, 0.375, 0.4345, 0.375, 0.02459, 0.375, 0.07339, 0.5, 0.07339, 0.5, 0.125, 0.2962, 0.2833, 0.4375, 0.8431, 0.5, 0.8389, 0.5, 1.0, 0.4375, 1.0, 0.0, 0.0, 0.2549, 0.7167, 0.1379, 0.322, 0.5143, 0.625, 0.5625, 0.625, 0.5625, 0.6421, 0.5316, 0.643, 0.5, 0.0, 0.5312, 0.0, 0.5625, 0.0, 0.5625, 0.07339, 0.5, 0.07339, 0.5, 0.07339, 0.5625, 0.07339, 0.5625, 0.125, 0.5, 0.125, 0.5313, 0.8353, 0.5625, 0.854, 0.5625, 1.0, 0.5312, 1.0, 0.375, 0.642, 0.375, 0.5547, 0.375, 0.6366, 0.4129, 0.6731, 0.375, 0.7233, 0.3913, 0.6795, 0.4842, 0.6833, 0.4821, 0.6763, 0.4893, 0.6808, 0.701, 0.6766, 0.875, 0.6766, 0.875, 0.6766, 0.701, 0.6766, 0.701, 0.6766, 0.875, 0.6766, 0.875, 0.6766, 0.701, 0.6766, 0.5625, 0.854, 0.5938, 0.8628, 0.5938, 1.0, 0.5625, 1.0, 0.6006, 0.6766, 0.6096, 0.625, 0.625, 0.625, 0.625, 0.6766, 0.5, 0.8389, 0.5313, 0.8353, 0.5312, 1.0, 0.5, 1.0, 0.5, 0.75, 0.5312, 0.75, 0.5313, 0.8353, 0.5, 0.8389, 0.625, 1.0, 0.625, 0.8698, 0.625, 0.826, 0.625, 1.0, 0.5625, 0.75, 0.5938, 0.8628, 0.5625, 0.854, 0.5312, 0.75, 0.5625, 0.75, 0.5625, 0.854, 0.5313, 0.8353, 0.375, 0.02459, 0.375, 0.5108, 0.4162, 0.4844, 0.4375, 0.4708, 0.4375, 0.0, 0.4375, 0.75, 0.5, 0.75, 0.5, 0.8389, 0.4375, 0.8431, 0.625, 1.0, 0.625, 0.826, 0.625, 0.826, 0.625, 1.0, 0.625, 0.07339, 0.625, 0.0367, 0.625, 0.07339, 0.625, 0.07339, 0.375, 0.5108, 0.375, 0.02459, 0.375, 0.4414, 0.2746, 0.7011, 0.2708, 0.7042, 0.2783, 0.6982, 0.2783, 0.6982, 0.2783, 0.6982, 0.2698, 0.7049, 0.2783, 0.6982, 0.1601, 0.4018, 0.03252, 0.08158, 0.1497, 0.3757, 0.1739, 0.4364, 0.2087, 0.5237, 0.1391, 0.3491, 0.06957, 0.1746, 0.2962, 0.2833, 0.125, 0.6766, 0.1259, 0.6775, 0.3677, 0.1437, 0.375, 0.6366, 0.375, 0.6481, 0.375, 0.659, 0.375, 0.6485, 0.375, 0.642, 0.3762, 0.6729, 0.3734, 0.6782, 0.375, 0.659, 0.375, 0.6583, 0.2593, 0.4091, 0.0, 0.0, 0.2662, 0.3381, 0.375, 0.4729, 0.375, 0.625, 0.375, 0.6366, 0.375, 0.5547, 0.2629, 0.6136, 0.3102, 0.5197, 0.375, 0.5547, 0.375, 0.642, 0.375, 0.6624, 0.299, 0.6979, 0.2717, 0.7034, 0.2698, 0.7049, 0.2698, 0.7049, 0.2725, 0.7028, 0.2695, 0.7113, 0.299, 0.7239, 0.2741, 0.7242, 0.2535, 0.7178, 0.2584, 0.7139, 0.2566, 0.7154, 0.2534, 0.7179, 0.2708, 0.7042, 0.271, 0.704, 0.2678, 0.7065, 0.008742, 0.02193, 0.04505, 0.09587, 0.03538, 0.05465, 0.2667, 0.7074, 0.2698, 0.7049, 0.2666, 0.7075, 0.2725, 0.7028, 0.2694, 0.7053, 0.2694, 0.7053, 0.2725, 0.7028, 0.2584, 0.7139, 0.2617, 0.7113, 0.2622, 0.7109, 0.2566, 0.7154, 0.2702, 0.7046, 0.2708, 0.7042, 0.2708, 0.7042, 0.2702, 0.7046, 0.2708, 0.7042, 0.2746, 0.7011, 0.2708, 0.7042, 0.2544, 0.7171, 0.2526, 0.7185, 0.253, 0.7182, 0.2535, 0.7178, 0.2534, 0.7179, 0.2698, 0.7049, 0.2702, 0.7046, 0.2702, 0.7046, 0.2698, 0.7049, 0.2725, 0.7028, 0.2725, 0.7028, 0.2725, 0.7028, 0.2725, 0.7028, 0.0, 0.0, 0.1436, 0.3705, 0.247, 0.7115, 0.2328, 0.7117, 0.2717, 0.7034, 0.2725, 0.7028, 0.2725, 0.7028, 0.272, 0.7032, 0.2617, 0.7113, 0.2617, 0.7113, 0.2617, 0.7113, 0.2617, 0.7113, 0.2617, 0.7113, 0.2617, 0.7113, 0.2617, 0.7113, 0.2725, 0.7028, 0.2694, 0.7053, 0.2704, 0.7045, 0.2725, 0.7028, 0.2725, 0.7028, 0.2725, 0.7028, 0.2725, 0.7028, 0.2725, 0.7028, 0.2725, 0.7028, 0.2725, 0.7028, 0.2725, 0.7028, 0.2725, 0.7028, 0.2704, 0.7045, 0.2701, 0.7047, 0.2725, 0.7028, 0.2725, 0.7028, 0.2725, 0.7028, 0.2725, 0.7028, 0.2725, 0.7028, 0.2617, 0.7113, 0.2725, 0.7028, 0.2725, 0.7028, 0.2617, 0.7113, 0.2617, 0.7113, 0.2617, 0.7113, 0.2617, 0.7113, 0.2617, 0.7113, 0.2617, 0.7113, 0.2725, 0.7028, 0.2725, 0.7028, 0.2617, 0.7113, 0.2617, 0.7113, 0.2617, 0.7113, 0.2617, 0.7113, 0.2617, 0.7113, 0.2725, 0.7028, 0.2701, 0.7047, 0.269, 0.7056, 0.2725, 0.7028, 0.2617, 0.7113, 0.2725, 0.7028, 0.2725, 0.7028, 0.2725, 0.7028, 0.2684, 0.706, 0.2645, 0.7091, 0.2617, 0.7113, 0.2617, 0.7113, 0.2725, 0.7028, 0.269, 0.7056, 0.2684, 0.706, 0.2725, 0.7028, 0.2725, 0.7028, 0.2725, 0.7028, 0.2725, 0.7028, 0.2725, 0.7028, 0.2617, 0.7113, 0.2725, 0.7028, 0.2725, 0.7028, 0.2617, 0.7113, 0.1738, 0.7164, 0.1387, 0.7168, 0.1309, 0.6694, 0.1785, 0.7142, 0.1827, 0.7123, 0.1234, 0.6236, 0.1117, 0.5643, 0.1831, 0.7123, 0.1403, 0.7034, 0.1422, 0.6993, 0.0, 0.0, 0.2328, 0.7117, 0.2352, 0.7117, 0.2328, 0.7117, 0.0, 0.0, 0.0, 0.0, 0.1117, 0.5643, 0.1234, 0.6236, 0.07053, 0.3564, 0.143, 0.7021, 0.1449, 0.7022, 0.1474, 0.7024, 0.1474, 0.7024, 0.1462, 0.7023, 0.5938, 0.8628, 0.5938, 1.0, 0.625, 1.0, 0.625, 0.8698, 0.701, 0.6766, 0.701, 0.6766, 0.875, 0.6766, 0.875, 0.6766, 0.5625, 0.07339, 0.5625, 0.125, 0.625, 0.125, 0.625, 0.07339, 0.5625, 0.0, 0.5625, 0.07339, 0.625, 0.07339, 0.625, 0.0367, 0.625, 0.0, 0.5938, 0.0, 0.701, 0.625, 0.701, 0.6766, 0.875, 0.6766, 0.875, 0.625, 0.5839, 0.6383, 0.5848, 0.6656, 0.6006, 0.6766, 0.701, 0.6766, 0.701, 0.75, 0.875, 0.75, 0.875, 0.6766, 0.6351, 0.7519, 0.625, 0.75, 0.625, 0.7463, 0.6347, 0.7489, 0.625, 0.07339, 0.625, 0.07339, 0.625, 0.0367, 0.625, 0.0367, 0.625, 0.0367, 0.625, 0.0367, 0.625, 0.0, 0.625, 0.0, 0.5, 0.07339, 0.5, 0.0, 0.4375, 0.0, 0.375, 0.07339, 0.2962, 0.2833, 0.5, 0.125, 0.5, 0.07339, 0.4375, 0.8431, 0.4375, 1.0, 0.5, 1.0, 0.5, 0.8389, 0.5, 0.0, 0.5, 0.07339, 0.5625, 0.07339, 0.5625, 0.0, 0.5312, 0.0, 0.5, 0.07339, 0.5, 0.125, 0.5625, 0.125, 0.5625, 0.07339, 0.5313, 0.8353, 0.5312, 1.0, 0.5625, 1.0, 0.5625, 0.854, 0.299, 0.6979, 0.299, 0.7049, 0.3186, 0.7238, 0.3266, 0.7237, 0.701, 0.6766, 0.701, 0.6766, 0.875, 0.6766, 0.875, 0.6766, 0.701, 0.6766, 0.701, 0.6766, 0.875, 0.6766, 0.875, 0.6766, 0.5625, 0.854, 0.5625, 1.0, 0.5938, 1.0, 0.5938, 0.8628, 0.6006, 0.6766, 0.625, 0.6766, 0.625, 0.625, 0.6096, 0.625, 0.5, 0.8389, 0.5, 1.0, 0.5312, 1.0, 0.5313, 0.8353, 0.5, 0.75, 0.5, 0.8389, 0.5313, 0.8353, 0.5312, 0.75, 0.625, 1.0, 0.625, 1.0, 0.625, 0.826, 0.625, 0.8698, 0.5625, 0.75, 0.5625, 0.854, 0.5938, 0.8628, 0.5938, 0.75, 0.5312, 0.75, 0.5313, 0.8353, 0.5625, 0.854, 0.5625, 0.75, 0.375, 0.02459, 0.4375, 0.0, 0.4375, 0.4708, 0.4267, 0.4777, 0.375, 0.5108, 0.5, 0.75, 0.4375, 0.8431, 0.5, 0.8389, 0.625, 1.0, 0.625, 1.0, 0.625, 0.826, 0.625, 0.826, 0.625, 0.07339, 0.625, 0.07339, 0.625, 0.07339, 0.625, 0.0367, 0.5938, 0.75, 0.5938, 0.8628, 0.612, 0.82, 0.625, 0.826, 0.625, 0.826, 0.6276, 0.8209, 0.6288, 0.8186, 0.2452, 0.7244, 0.265, 0.713, 0.2607, 0.7146, 0.2542, 0.7173, 0.2497, 0.7208, 0.2452, 0.7244, 0.375, 0.5108, 0.375, 0.3605, 0.375, 0.04842, 0.375, 0.02459, 0.2783, 0.6982, 0.2708, 0.7042, 0.2724, 0.7029, 0.375, 0.3605, 0.375, 0.04842, 0.375, 0.04842, 0.1601, 0.4018, 0.1739, 0.4364, 0.06957, 0.1746, 0.0, 0.0, 0.3191, 0.6196, 0.3589, 0.5104, 0.2662, 0.3381, 0.299, 0.6979, 0.3226, 0.6251, 0.375, 0.4729, 0.374, 0.4752, 0.3248, 0.617, 0.2985, 0.6979, 0.2783, 0.6982, 0.224, 0.4076, 0.02508, 0.04597, 0.05517, 0.1384, 0.2698, 0.7049, 0.271, 0.704, 0.2711, 0.7039, 0.2711, 0.7039, 0.2452, 0.7244, 0.2497, 0.7208, 0.2542, 0.7173, 0.2534, 0.7179, 0.2549, 0.7167, 0.2452, 0.7244, 0.2452, 0.7244, 0.2708, 0.7042, 0.2674, 0.7068, 0.2724, 0.7029, 0.2725, 0.7028, 0.2714, 0.7037, 0.2683, 0.7061, 0.267, 0.7072, 0.2698, 0.7049, 0.2711, 0.7039, 0.2725, 0.7028, 0.2725, 0.7028, 0.2714, 0.7037, 0.2542, 0.7173, 0.2452, 0.7244, 0.2452, 0.7244, 0.2549, 0.7167, 0.2549, 0.7167, 0.2549, 0.7167, 0.2542, 0.7172, 0.2542, 0.7173, 0.2702, 0.7046, 0.2702, 0.7046, 0.2708, 0.7042, 0.2708, 0.7042, 0.2708, 0.7042, 0.2708, 0.7042, 0.2724, 0.7029, 0.2542, 0.7173, 0.2542, 0.7172, 0.2534, 0.7179, 0.2534, 0.7179, 0.2698, 0.7049, 0.2698, 0.7049, 0.2702, 0.7046, 0.2702, 0.7046, 0.1474, 0.7024, 0.1474, 0.7024, 0.1474, 0.7024, 0.1474, 0.7024, 0.2617, 0.7113, 0.2617, 0.7113, 0.2617, 0.7113, 0.2617, 0.7113, 0.2617, 0.7113, 0.2725, 0.7028, 0.2725, 0.7028, 0.2725, 0.7028, 0.2725, 0.7028, 0.2617, 0.7113, 0.2617, 0.7113, 0.2662, 0.7078, 0.2617, 0.7113, 0.2617, 0.7113, 0.2673, 0.7069, 0.2617, 0.7113, 0.2617, 0.7113, 0.2617, 0.7113, 0.2617, 0.7113, 0.2725, 0.7028, 0.2725, 0.7028, 0.2725, 0.7028, 0.2725, 0.7028, 0.2725, 0.7028, 0.2725, 0.7028, 0.2617, 0.7113, 0.2617, 0.7113, 0.271, 0.704, 0.2739, 0.7017, 0.2739, 0.7017, 0.271, 0.704, 0.2642, 0.3332, 0.1497, 0.3757, 0.03252, 0.08158, 0.02734, 0.03448, 0.1271, 0.3302, 0.271, 0.704, 0.271, 0.704, 0.2576, 0.6463, 0.1984, 0.4977, 0.1391, 0.3491, 0.1229, 0.3494, 0.2459, 0.6988, 0.2459, 0.6988, 0.1229, 0.3494, 0.1067, 0.3497, 0.1391, 0.3491, 0.06957, 0.1746, 0.0, 0.0, 0.0, 0.0, 0.1229, 0.3494, 0.1229, 0.3494, 0.0, 0.0, 0.0, 0.0, 0.1067, 0.3497, 0.2783, 0.6982, 0.2504, 0.6991, 0.1254, 0.3494, 0.1391, 0.3491, 0.2087, 0.5237, 0.1391, 0.3491, 0.1254, 0.3494, 0.0, 0.0, 0.0, 0.0, 0.06957, 0.1746, 0.09188, 0.362, 0.08721, 0.3353, 0.1872, 0.7226, 0.1794, 0.7019, 0.2754, 0.7005, 0.2504, 0.6991, 0.2783, 0.6982, 0.11, 0.5559, 0.05035, 0.2545, 0.1605, 0.7033, 0.09188, 0.362, 0.0, 0.0, 0.0, 0.0, 0.08721, 0.3353, 0.2718, 0.7061, 0.2612, 0.7118, 0.2549, 0.7167, 0.2607, 0.7146, 0.2706, 0.7089, 0.2766, 0.7014, 0.3191, 0.6196, 0.2662, 0.3381, 0.2549, 0.7167, 0.2695, 0.7113, 0.2521, 0.7189, 0.2526, 0.7185, 0.2521, 0.7189, 0.2511, 0.7198, 0.2517, 0.7192, 0.2695, 0.7113, 0.2741, 0.7242, 0.2521, 0.7189, 0.2717, 0.7242, 0.2511, 0.7198, 0.2521, 0.7189, 0.1354, 0.7223, 0.1366, 0.7203, 0.1374, 0.7189, 0.1355, 0.7221, 0.125, 0.7008, 0.125, 0.7254, 0.1335, 0.7253, 0.1335, 0.7253, 0.1335, 0.7253, 0.125, 0.7008, 0.3604, 0.507, 0.2593, 0.4091, 0.2662, 0.3381, 0.2283, 0.7157, 0.2007, 0.7161, 0.2023, 0.7144, 0.2304, 0.7139, 0.2517, 0.7192, 0.2511, 0.7198, 0.198, 0.7114, 0.2511, 0.7198, 0.375, 0.4345, 0.125, 0.7008, 0.375, 0.02459, 0.4375, 0.0, 0.5, 0.07339, 0.1322, 0.702, 0.131, 0.7053, 0.1267, 0.7011, 0.1385, 0.7156, 0.1379, 0.718, 0.1383, 0.7175, 0.3107, 0.2884, 0.1331, 0.6848, 0.1259, 0.6776, 0.3678, 0.1434, 0.1322, 0.702, 0.1326, 0.6865, 0.1422, 0.6993, 0.1403, 0.7034, 0.1416, 0.7053, 0.143, 0.7021, 0.1326, 0.7014, 0.1323, 0.7034, 0.125, 0.7008, 0.1352, 0.7226, 0.1369, 0.7198, 0.1268, 0.7009, 0.1474, 0.7024, 0.1449, 0.7022, 0.1416, 0.7053, 0.1442, 0.7076, 0.1415, 0.7121, 0.1413, 0.7125, 0.1422, 0.711, 0.1429, 0.7098, 0.1419, 0.7115, 0.375, 0.04842, 0.2485, 0.7217, 0.1408, 0.7133, 0.143, 0.7021, 0.1416, 0.7053, 0.1449, 0.7022, 0.2739, 0.7017, 0.2783, 0.6982, 0.2783, 0.6982, 0.2739, 0.7017, -0.004519, -0.01132, 0.2479, 0.6221, 0.2555, 0.6411, 0.2754, 0.7005, 0.2631, 0.6602, 0.2783, 0.6982, 0.2783, 0.6982, 0.2631, 0.6602, 0.2783, 0.6982, 0.2754, 0.7005, 0.2754, 0.7005, 0.2783, 0.6982, 0.271, 0.704, 0.2739, 0.7017, 0.2739, 0.7017, 0.271, 0.704, 0.2783, 0.6982, 0.2479, 0.6221, 0.2479, 0.6221, 0.2783, 0.6982, -0.002957, -0.007293, 0.1271, 0.3302, 0.1961, 0.5094, -0.004519, -0.01132, 0.0, 0.0, 0.2754, 0.7005, 0.2754, 0.7005, 0.05458, 0.1408, 0.2617, 0.7113, 0.2637, 0.7098, 0.2629, 0.7104, 0.2617, 0.7113, 0.2683, 0.7061, 0.2714, 0.7037, 0.2714, 0.7037, 0.2683, 0.7061, 0.2617, 0.7113, 0.2617, 0.7113, 0.2617, 0.7113, 0.2617, 0.7113, 0.2617, 0.7113, 0.2617, 0.7113, 0.2617, 0.7113, 0.2617, 0.7113, 0.2725, 0.7028, 0.2725, 0.7028, 0.2725, 0.7028, 0.2725, 0.7028, 0.2725, 0.7028, 0.2725, 0.7028, 0.2714, 0.7037, 0.2725, 0.7028, 0.2725, 0.7028, 0.2714, 0.7037, 0.2725, 0.7028, 0.2617, 0.7113, 0.2617, 0.7113, 0.2725, 0.7028, 0.2725, 0.7028, 0.2725, 0.7028, 0.2725, 0.7028, 0.2725, 0.7028, 0.2725, 0.7028, 0.2725, 0.7028, 0.2725, 0.7028, 0.2694, 0.7052, 0.2631, 0.6602, 0.2631, 0.6602, 0.2555, 0.6411, 0.2555, 0.6411, 0.1259, 0.6778, 0.1326, 0.6865, 0.1322, 0.702, 0.3677, 0.1437, 0.1259, 0.6775, 0.1569, 0.6316, 0.3095, 0.2915, 0.1364, 0.7205, 0.1355, 0.7221, 0.1374, 0.7189, 0.3678, 0.1434, 0.1259, 0.6776, 0.125, 0.6766, 0.2962, 0.2833, 0.0, 0.0, 0.1497, 0.3757, 0.2662, 0.3381, 0.299, 0.7239, 0.298, 0.698, 0.2926, 0.7183, 0.2662, 0.3381, 0.2818, 0.6997, 0.2766, 0.7014, 0.2612, 0.7118, 0.2587, 0.7138, 0.2542, 0.7172, 0.2549, 0.7167, 0.2701, 0.7047, 0.2704, 0.7045, 0.2644, 0.7093, 0.264, 0.7096, 0.264, 0.7096, 0.2644, 0.7093, 0.2617, 0.7113, 0.2617, 0.7113, 0.1379, 0.322, 0.2619, 0.7112, 0.01279, 0.02986, 0.02769, 0.06463, 0.2568, 0.7152, 0.2565, 0.7155, 0.2678, 0.7065, 0.269, 0.7056, 0.2701, 0.7047, 0.264, 0.7096, 0.2634, 0.71, 0.2634, 0.71, 0.264, 0.7096, 0.2617, 0.7113, 0.2617, 0.7113, 0.2694, 0.7053, 0.2694, 0.7053, 0.2653, 0.7085, 0.2638, 0.7097, 0.2638, 0.7097, 0.2653, 0.7085, 0.2622, 0.7109, 0.2617, 0.7113, 0.3695, 0.4857, 0.1379, 0.322, 0.02769, 0.06463, 0.2593, 0.4091, 0.3604, 0.507, 0.3657, 0.4612, 0.369, 0.4869, 0.3734, 0.471, 0.2704, 0.7045, 0.2694, 0.7053, 0.2638, 0.7097, 0.2644, 0.7093, 0.2644, 0.7093, 0.2638, 0.7097, 0.2617, 0.7113, 0.2617, 0.7113, 0.2684, 0.706, 0.269, 0.7056, 0.2634, 0.71, 0.2645, 0.7091, 0.2645, 0.7091, 0.2634, 0.71, 0.2617, 0.7113, 0.2617, 0.7113, 0.2678, 0.7065, 0.271, 0.704, 0.2619, 0.7112, 0.2578, 0.7144, 0.2578, 0.7144, 0.2619, 0.7112, 0.2549, 0.7167, 0.2544, 0.7171, 0.299, 0.6979, 0.299, 0.714, 0.2629, 0.6136, 0.3499, 0.4413, 0.3589, 0.5104, 0.369, 0.4869, 0.3657, 0.4612, 0.3604, 0.507, 0.3499, 0.4413, 0.3657, 0.4612, 0.3695, 0.4857, 0.2711, 0.7039, 0.2612, 0.7118, 0.2718, 0.7061, 0.3589, 0.5104, 0.3499, 0.4413, 0.3604, 0.507, 0.2662, 0.3381, 0.293, 0.698, 0.369, 0.4869, 0.3589, 0.5104, 0.3191, 0.6196, 0.2884, 0.6981, 0.2851, 0.7118, 0.2864, 0.6999, 0.2762, 0.7041, 0.3695, 0.4857, 0.3657, 0.4612, 0.3741, 0.475, 0.2674, 0.7068, 0.2641, 0.7095, 0.2568, 0.7152, 0.2587, 0.7138, 0.1234, 0.6236, 0.1309, 0.6694, 0.1079, 0.5493, 0.07053, 0.3564, 0.1402, 0.705, 0.1384, 0.7093, 0.1394, 0.7116, 0.131, 0.7053, 0.1322, 0.702, 0.07429, 0.3502, 0.02437, 0.1149, 0.05512, 0.2598, 0.1426, 0.6723, 0.0, 0.0, 0.0, 0.0, 0.0, 0.0, 0.0, 0.0, 0.0, 0.0, 0.0, 0.0, 0.0, 0.0, 0.0, 0.0, 0.0, 0.0, 0.2479, 0.6221, 0.2555, 0.6411, 0.2555, 0.6411, 0.2479, 0.6221, 0.2479, 0.6221, 0.2555, 0.6411, 0.2555, 0.6411, 0.2479, 0.6221, 0.4129, 0.6731, 0.3913, 0.6795, 0.3734, 0.6782, 0.4039, 0.6727, 0.5625, 0.6421, 0.5845, 0.6384, 0.5836, 0.6659, 0.5762, 0.6766, 0.5625, 0.6766, 0.5006, 0.644, 0.5316, 0.643, 0.5625, 0.6421, 0.5625, 0.6766, 0.5186, 0.6766, 0.5125, 0.657, 0.5, 0.7316, 0.5327, 0.7379, 0.5625, 0.7262, 0.5625, 0.75, 0.5312, 0.75, 0.5, 0.75, 0.5625, 0.7262, 0.5818, 0.7076, 0.5762, 0.6766, 0.6006, 0.6766, 0.6127, 0.7432, 0.6139, 0.75, 0.5938, 0.75, 0.5625, 0.75, 0.501, 0.7375, 0.5, 0.75, 0.5312, 0.75, 0.5625, 0.75, 0.4697, 0.645, 0.4448, 0.6421, 0.4458, 0.625, 0.4505, 0.625, 0.5, 0.6894, 0.5041, 0.6897, 0.5081, 0.6901, 0.5166, 0.6866, 0.5186, 0.6766, 0.5625, 0.6766, 0.5625, 0.7262, 0.5327, 0.7379, 0.5, 0.7316, 0.4893, 0.6808, 0.5001, 0.6854, 0.5, 0.6894, 0.4842, 0.6833, 0.5, 0.7316, 0.4375, 0.75, 0.375, 0.7233, 0.5116, 0.6838, 0.5132, 0.6762, 0.5186, 0.6766, 0.5166, 0.6866, 0.506, 0.6859, 0.5116, 0.6838, 0.5166, 0.6866, 0.5081, 0.6901, 0.5001, 0.6854, 0.5031, 0.6856, 0.506, 0.6859, 0.5081, 0.6901, 0.5041, 0.6897, 0.5, 0.6894, 0.5, 0.7316, 0.5, 0.75, 0.4375, 0.75, 0.5081, 0.6591, 0.5052, 0.6575, 0.4988, 0.654, 0.5004, 0.6502, 0.5125, 0.657, 0.5132, 0.6762, 0.5081, 0.6591, 0.5125, 0.657, 0.5186, 0.6766, 0.4244, 0.625, 0.4373, 0.6412, 0.4266, 0.6389, 0.4192, 0.6301, 0.4114, 0.6304, 0.4049, 0.625, 0.4692, 0.625, 0.4878, 0.625, 0.5006, 0.644, 0.4845, 0.6479, 0.4878, 0.625, 0.5143, 0.625, 0.5316, 0.643, 0.5006, 0.644, 0.4697, 0.645, 0.479, 0.6466, 0.471, 0.6464, 0.1091, 0.4118, 0.153, 0.3485, 0.2072, 0.2952, 0.3095, 0.2915, 0.1569, 0.6316, 0.1993, 0.5716, 0.1474, 0.7024, 0.1474, 0.7024, 0.1474, 0.7024, 0.1474, 0.7024, 0.0, 0.0, 0.0, 0.0, 0.0, 0.0, 0.0, 0.0, 0.2101, 0.5442, 0.1548, 0.5812, 0.1195, 0.5746, 0.1425, 0.6982, 0.1331, 0.6848, 0.3107, 0.2884, 0.1195, 0.5746, 0.1548, 0.5812, 0.1568, 0.5815, 0.1195, 0.5746, 0.1462, 0.7023, 0.1474, 0.7024, 0.1474, 0.7024, 0.1464, 0.7023, 0.2072, 0.2952, 0.153, 0.3485, 0.1412, 0.3655, 0.1896, 0.2958, 0.02437, 0.1149, 0.1108, 0.5275, 0.1108, 0.5275, 0.05512, 0.2598, 0.0, 0.0, 0.0, 0.0, 0.0, 0.0, 0.0, 0.0, 0.2629, 0.6136, 0.299, 0.714, 0.299, 0.718, 0.2462, 0.5747, 0.4375, 0.4708, 0.375, 0.5578, 0.375, 0.7233, 0.4375, 0.75, 0.2462, 0.5747, 0.299, 0.7239, 0.0, 0.0, 0.375, 0.4729, 0.3102, 0.5197, 0.2629, 0.6136, 0.2462, 0.5747, 0.3059, 0.4989, 0.3741, 0.475, 0.2549, 0.7167, 0.2619, 0.7112, 0.1379, 0.322, 0.1379, 0.322, 0.2462, 0.5747, 0.0, 0.0, 0.4162, 0.4844, 0.375, 0.5412, 0.375, 0.5578, 0.4375, 0.4708, 0.3741, 0.475, 0.3059, 0.4989, 0.2462, 0.5747, 0.1379, 0.322, 0.3695, 0.4857, 0.375, 0.5656, 0.4267, 0.4777, 0.4375, 0.4708, 0.375, 0.588, 0.2985, 0.6979, 0.3248, 0.617, 0.374, 0.4752, 0.369, 0.4869, 0.293, 0.698, 0.5086, 0.683, 0.508, 0.6829, 0.5044, 0.6824, 0.5018, 0.6819, 0.4924, 0.6753, 0.4915, 0.664, 0.4945, 0.661, 0.4974, 0.6592, 0.5012, 0.6587, 0.4992, 0.6603, 0.4951, 0.6632, 0.4924, 0.6674, 0.4935, 0.6731, 0.4984, 0.6775, 0.5044, 0.6811, 0.5111, 0.6834, 0.5127, 0.6762, 0.5132, 0.6762, 0.5116, 0.6838, 0.5077, 0.6593, 0.5051, 0.6579, 0.5052, 0.6575, 0.5081, 0.6591, 0.5127, 0.6762, 0.5077, 0.6593, 0.5081, 0.6591, 0.5132, 0.6762, 0.5067, 0.683, 0.5111, 0.6834, 0.5116, 0.6838, 0.5068, 0.6833, 0.4913, 0.6753, 0.5023, 0.6826, 0.5021, 0.6829, 0.4908, 0.6754, 0.4906, 0.6635, 0.4913, 0.6753, 0.4908, 0.6754, 0.4902, 0.6634, 0.4941, 0.6611, 0.4906, 0.6635, 0.4902, 0.6634, 0.4938, 0.6609, 0.5051, 0.6579, 0.5026, 0.6581, 0.4976, 0.6587, 0.4974, 0.6584, 0.5052, 0.6575, 0.27, 0.7048, 0.2702, 0.7046, 0.2733, 0.7022, 0.2735, 0.7021, 0.2702, 0.7046, 0.2708, 0.7042, 0.2732, 0.7023, 0.2733, 0.7022, 0.2739, 0.7017, 0.2698, 0.7049, 0.2733, 0.7021, 0.2759, 0.7001, 0.0, 0.0, 0.06957, 0.1746, 0.0, 0.0, 0.05517, 0.1384, 0.2783, 0.6982, 0.2783, 0.6982, 0.1739, 0.4364, 0.1601, 0.4018, 0.2783, 0.6982, 0.2783, 0.6982, 0.2087, 0.5237, 0.1739, 0.4364, 0.2707, 0.6792, 0.2479, 0.6221, 0.2479, 0.6221, 0.2783, 0.6982, 0.05517, 0.1384, 0.0, 0.0, 0.08863, 0.2224, 0.1773, 0.4447, 0.06957, 0.1746, 0.1391, 0.3491, 0.1984, 0.4977, 0.0, 0.0, 0.03252, 0.08158, 0.1601, 0.4018, 0.0, 0.0, 0.03538, 0.05465, 0.04505, 0.09587, 0.331, 0.6605, 0.2662, 0.3381, 0.02734, 0.03448, 0.03252, 0.08158, 0.0, 0.0, 0.05517, 0.1384, 0.02508, 0.04597, 0.0, 0.0, 0.2617, 0.7113, 0.2617, 0.7113, 0.2662, 0.7078, 0.269, 0.7056, 0.2725, 0.7028, 0.2711, 0.7039, 0.271, 0.704, 0.1271, 0.3302, -0.002957, -0.007293, 0.2725, 0.7028, 0.05458, 0.1408, 0.2725, 0.7028, 0.0, 0.0, 0.2422, 0.7055, 0.2502, 0.707, 0.1411, 0.7129, 0.1411, 0.7129, 0.1412, 0.7127, 0.2162, 0.7012, 0.2783, 0.6982, 0.2447, 0.672, 0.2036, 0.6946, 0.2754, 0.7005, 0.2783, 0.6982, 0.208, 0.7052, 0.2555, 0.702, 0.2724, 0.7029, 0.2674, 0.7068, 0.2587, 0.7138, 0.2612, 0.7118, 0.2711, 0.7039, 0.1811, 0.6576, 0.08898, 0.35, 0.1529, 0.702, 0.2708, 0.7042, 0.2783, 0.6982, 0.2732, 0.7023, 0.2732, 0.7023, 0.2288, 0.574, 0.2535, 0.6361, 0.2759, 0.7001, 0.2735, 0.7021, 0.2733, 0.7022, 0.2707, 0.6792, 0.1984, 0.4977, 0.2479, 0.6221, 0.375, 0.04842, 0.375, 0.3315, 0.375, 0.3605, 0.375, 0.04842, 0.1335, 0.7253, 0.1355, 0.7221, 0.375, 0.04842, 0.1427, 0.7101, 0.1442, 0.7076, 0.1442, 0.7076, 0.1413, 0.7125, 0.2422, 0.7055, 0.2725, 0.7028, 0.1817, 0.7096, 0.1429, 0.7098, 0.1379, 0.718, 0.1366, 0.7203, 0.1419, 0.7115, 0.1412, 0.7127, 0.1411, 0.7129, 0.1408, 0.7133, 0.2534, 0.7179, 0.2589, 0.7136, 0.2485, 0.7217, 0.375, 0.04842, 0.1335, 0.7253, 0.2452, 0.7244, 0.2452, 0.7244, 0.2452, 0.7244, 0.375, 0.04842, 0.1379, 0.718, 0.1385, 0.7156, 0.1374, 0.7189, 0.1366, 0.7203, 0.1408, 0.7133, 0.1411, 0.7129, 0.1413, 0.7125, 0.1415, 0.7121, 0.2542, 0.7172, 0.2587, 0.7138, 0.2568, 0.7152, 0.1356, 0.722, 0.2485, 0.7217, 0.1359, 0.7214, 0.2568, 0.7152, 0.2615, 0.7115, 0.2534, 0.7179, 0.2589, 0.7136, 0.2534, 0.7179, 0.2534, 0.7179, 0.2534, 0.7179, 0.2542, 0.7172, 0.2568, 0.7152, 0.1498, 0.7021, 0.1529, 0.702, 0.0, 0.0, 0.2003, 0.6831, 0.1811, 0.6576, 0.1529, 0.702, 0.1067, 0.3497, 0.1283, 0.5395, 0.1936, 0.6558, 0.1999, 0.6549, 0.1794, 0.7019, 0.1403, 0.6025, 0.1034, 0.4576, 0.09188, 0.362, 0.1411, 0.7129, 0.1834, 0.7123, 0.1833, 0.7123, 0.1057, 0.5342, 0.2046, 0.7121, 0.2328, 0.7117, 0.2328, 0.7117, 0.2046, 0.7121, 0.2046, 0.7121, 0.1827, 0.7123, 0.1831, 0.7123, 0.2046, 0.7121, 0.2007, 0.7161, 0.1738, 0.7164, 0.1785, 0.7142, 0.2023, 0.7144, 0.1195, 0.5746, 0.1568, 0.5815, 0.1534, 0.5809, 0.1195, 0.5746, 0.0, 0.0, 0.0, 0.0, 0.0, 0.0, 0.0, 0.0, 0.1474, 0.7024, 0.1474, 0.7024, 0.1474, 0.7024, 0.1474, 0.7024, 0.1896, 0.2958, 0.1412, 0.3655, 0.1496, 0.3535, 0.1896, 0.2958, 0.1464, 0.7023, 0.1474, 0.7024, 0.1474, 0.7024, 0.1462, 0.7023, 0.05512, 0.2598, 0.1108, 0.5275, 0.1108, 0.5275, 0.05512, 0.2598, 0.1426, 0.6723, 0.05512, 0.2598, 0.05512, 0.2598, 0.1426, 0.6723, 0.0, 0.0, 0.0, 0.0, 0.0, 0.0, 0.0, 0.0, 0.1195, 0.5746, 0.1534, 0.5809, 0.1544, 0.5811, 0.1195, 0.5746, 0.0, 0.0, 0.0, 0.0, 0.0, 0.0, 0.0, 0.0, 0.1474, 0.7024, 0.1474, 0.7024, 0.1474, 0.7024, 0.1474, 0.7024, 0.1896, 0.2958, 0.1496, 0.3535, 0.1526, 0.3492, 0.1896, 0.2958, 0.0, 0.0, 0.0, 0.0, 0.0, 0.0, 0.0, 0.0, 0.1426, 0.6723, 0.05512, 0.2598, 0.05512, 0.2598, 0.1426, 0.6723, 0.05512, 0.2598, 0.1108, 0.5275, 0.1108, 0.5275, 0.05512, 0.2598, 0.1462, 0.7023, 0.1474, 0.7024, 0.1474, 0.7024, 0.1462, 0.7023, 0.1426, 0.6723, 0.05512, 0.2598, 0.05512, 0.2598, 0.1426, 0.6723, 0.0, 0.0, 0.0, 0.0, 0.0, 0.0, 0.0, 0.0, 0.1195, 0.5746, 0.1604, 0.5822, 0.1544, 0.5811, 0.1195, 0.5746, 0.0, 0.0, 0.0, 0.0, 0.0, 0.0, 0.0, 0.0, 0.1474, 0.7024, 0.1474, 0.7024, 0.1474, 0.7024, 0.1474, 0.7024, 0.1896, 0.2958, 0.1454, 0.3602, 0.1526, 0.3492, 0.1896, 0.2958, 0.05512, 0.2598, 0.1108, 0.5275, 0.1108, 0.5275, 0.05512, 0.2598, 0.1463, 0.7023, 0.1474, 0.7024, 0.1474, 0.7024, 0.1462, 0.7023, 0.2725, 0.7028, 0.2725, 0.7028, 0.2725, 0.7028, 0.2725, 0.7028, 0.2328, 0.7117, 0.2046, 0.7121, 0.2046, 0.7121, 0.2328, 0.7117, 0.1834, 0.7123, 0.2046, 0.7121, 0.2046, 0.7121, 0.1833, 0.7123, 0.2702, 0.7046, 0.2708, 0.7042, 0.2666, 0.7075, 0.2708, 0.7042, 0.2678, 0.7065, 0.2666, 0.7075, 0.2698, 0.7049, 0.2702, 0.7046, 0.2666, 0.7075, 0.2725, 0.7028, 0.2698, 0.7049, 0.2667, 0.7074, 0.2694, 0.7053, 0.2666, 0.7075, 0.2678, 0.7065, 0.2565, 0.7155, 0.2027, 0.7154, 0.1738, 0.7164, 0.2071, 0.7158, 0.2581, 0.7142, 0.2667, 0.7074, 0.2666, 0.7075, 0.2565, 0.7155, 0.2586, 0.7138, 0.2667, 0.7074, 0.2565, 0.7155, 0.2694, 0.7053, 0.2667, 0.7074, 0.2586, 0.7138, 0.2653, 0.7085, 0.2586, 0.7138, 0.2565, 0.7155, 0.2534, 0.7179, 0.2566, 0.7154, 0.2586, 0.7138, 0.2534, 0.7179, 0.2544, 0.7171, 0.2534, 0.7179, 0.2568, 0.7152, 0.2568, 0.7152, 0.2534, 0.7179, 0.2565, 0.7155, 0.2617, 0.7113, 0.2617, 0.7113, 0.2617, 0.7113, 0.2617, 0.7113, 0.2617, 0.7113, 0.2617, 0.7113, 0.2617, 0.7113, 0.2617, 0.7113, 0.2617, 0.7113, 0.2617, 0.7113, 0.2617, 0.7113, 0.2617, 0.7113, 0.2617, 0.7113, 0.2617, 0.7113, 0.2617, 0.7113, 0.2617, 0.7113, 0.2622, 0.7109, 0.2617, 0.7113, 0.2617, 0.7113, 0.2617, 0.7113, 0.2589, 0.7136, 0.2617, 0.7113, 0.2617, 0.7113, 0.2584, 0.7139, 0.2537, 0.7176, 0.2589, 0.7136, 0.2584, 0.7139, 0.2617, 0.7113, 0.2617, 0.7113, 0.2647, 0.709, 0.2648, 0.7089, 0.2725, 0.7028, 0.2691, 0.7055, 0.2691, 0.7055, 0.2714, 0.7037, 0.2714, 0.7037, 0.2691, 0.7055, 0.2683, 0.7061, 0.1464, 0.7023, 0.1474, 0.7024, 0.1474, 0.7024, 0.1463, 0.7023, 0.05512, 0.2598, 0.1108, 0.5275, 0.1108, 0.5275, 0.05512, 0.2598, 0.1896, 0.2958, 0.1515, 0.3625, 0.1454, 0.3602, 0.1896, 0.2958, 0.1474, 0.7024, 0.1474, 0.7024, 0.1474, 0.7024, 0.1474, 0.7024, 0.0, 0.0, 0.006014, 0.02864, 0.0, 0.0, 0.0, 0.0, 0.1195, 0.5746, 0.1642, 0.5829, 0.1604, 0.5822, 0.1195, 0.5746, 0.006014, 0.02864, 0.0, 0.0, 0.0, 0.0, 0.0, 0.0, 0.1426, 0.6723, 0.05512, 0.2598, 0.05512, 0.2598, 0.1426, 0.6723, 0.5625, 0.6421, 0.5625, 0.625, 0.5845, 0.6384, 0.5625, 0.625, 0.586, 0.625, 0.6096, 0.625, 0.5845, 0.6384, 0.6096, 0.625, 0.6006, 0.6766, 0.5845, 0.6384, 0.6006, 0.6766, 0.5762, 0.6766, 0.5836, 0.6659, 0.6096, 0.625, 0.586, 0.625, 0.5625, 0.625, 0.5839, 0.6383, 0.5848, 0.6656, 0.5764, 0.6766, 0.6006, 0.6766, 0.6096, 0.625, 0.5839, 0.6383, 0.6006, 0.6766, 0.625, 0.7372, 0.633, 0.7363, 0.6318, 0.7275, 0.625, 0.73, 0.625, 0.73, 0.6318, 0.7275, 0.627, 0.6917, 0.625, 0.7129, 0.625, 0.07339, 0.625, 0.0367, 0.625, 0.0367, 0.625, 0.07339, 0.625, 0.07339, 0.625, 0.0367, 0.625, 0.0, 0.625, 0.0, 0.6337, 0.7419, 0.625, 0.7372, 0.625, 0.7211, 0.6301, 0.7148, 0.6586, 0.76, 0.654, 0.769, 0.6721, 0.7335, 0.6287, 0.7045, 0.625, 0.7176, 0.625, 0.6766, 0.6006, 0.6766, 0.6055, 0.75, 0.6139, 0.75, 0.6143, 0.7472, 0.6154, 0.7403, 0.6194, 0.7138, 0.6209, 0.7038, 0.625, 0.6766, 0.612, 0.82, 0.5938, 0.8628, 0.625, 0.8698, 0.625, 0.0367, 0.625, 0.07339, 0.625, 0.0, 0.625, 0.0, 0.4505, 0.625, 0.4692, 0.625, 0.4845, 0.6479, 0.4791, 0.6447, 0.4697, 0.645, 0.4861, 0.6539, 0.4877, 0.6539, 0.4884, 0.6584, 0.4854, 0.6593, 0.4823, 0.6737, 0.4854, 0.6593, 0.4884, 0.6584, 0.4851, 0.6765, 0.375, 0.642, 0.375, 0.6485, 0.375, 0.659, 0.375, 0.6624, 0.375, 0.6624, 0.375, 0.659, 0.3734, 0.6782, 0.3746, 0.6846, 0.375, 0.7233, 0.3362, 0.6961, 0.3946, 0.6302, 0.4042, 0.6263, 0.4086, 0.6305, 0.375, 0.7233, 0.299, 0.714, 0.3362, 0.6961, 0.375, 0.6624, 0.3734, 0.6782, 0.3362, 0.6961, 0.4298, 0.6403, 0.4299, 0.6415, 0.4232, 0.6383, 0.4067, 0.6637, 0.4129, 0.6731, 0.4039, 0.6727, 0.4693, 0.6467, 0.4386, 0.6422, 0.4448, 0.6421, 0.4697, 0.645, 0.4745, 0.65, 0.4693, 0.6467, 0.4697, 0.645, 0.4423, 0.625, 0.4424, 0.6418, 0.4373, 0.6412, 0.4244, 0.625, 0.4386, 0.6422, 0.4299, 0.6415, 0.4298, 0.6403, 0.4373, 0.6412, 0.4458, 0.625, 0.4448, 0.6421, 0.4424, 0.6418, 0.4423, 0.625, 0.3734, 0.6782, 0.3746, 0.6846, 0.3362, 0.6961, 0.375, 0.659, 0.375, 0.6481, 0.375, 0.6583, 0.3946, 0.6302, 0.385, 0.6432, 0.375, 0.6583, 0.375, 0.6481, 0.3811, 0.6418, 0.4063, 0.6457, 0.4086, 0.6305, 0.4139, 0.6419, 0.4039, 0.6727, 0.3935, 0.6691, 0.4067, 0.6637, 0.4042, 0.6263, 0.4047, 0.6254, 0.4086, 0.6305, 0.4086, 0.6305, 0.4063, 0.6457, 0.3946, 0.6302, 0.4063, 0.6457, 0.3762, 0.6729, 0.375, 0.6583, 0.385, 0.6432, 0.4063, 0.6457, 0.375, 0.6583, 0.385, 0.6432, 0.3946, 0.6302, 0.4063, 0.6457, 0.4988, 0.654, 0.4933, 0.654, 0.4826, 0.649, 0.4845, 0.6479, 0.5004, 0.6502, 0.471, 0.6464, 0.479, 0.6466, 0.4845, 0.6479, 0.4826, 0.649, 0.4172, 0.6732, 0.4066, 0.6896, 0.375, 0.7233, 0.4642, 0.6606, 0.4792, 0.67, 0.4776, 0.6812, 0.4643, 0.696, 0.4293, 0.6982, 0.4236, 0.6714, 0.4365, 0.6636, 0.4396, 0.6547, 0.4087, 0.7077, 0.5, 0.6894, 0.5, 0.7316, 0.4139, 0.6419, 0.4086, 0.6305, 0.4201, 0.6387, 0.4139, 0.6419, 0.4267, 0.6511, 0.4067, 0.6637, 0.4063, 0.6457, 0.4642, 0.6606, 0.4396, 0.6547, 0.4693, 0.6467, 0.4792, 0.67, 0.4642, 0.6606, 0.4693, 0.6467, 0.4745, 0.65, 0.4791, 0.6559, 0.4838, 0.6597, 0.4267, 0.6511, 0.4396, 0.6547, 0.4365, 0.6636, 0.4236, 0.6714, 0.4067, 0.6637, 0.4267, 0.6511, 0.4139, 0.6419, 0.4201, 0.6387, 0.4299, 0.6415, 0.4386, 0.6422, 0.4693, 0.6467, 0.4396, 0.6547, 0.5045, 0.6828, 0.5067, 0.683, 0.5068, 0.6833, 0.5045, 0.6831, 0.4976, 0.6587, 0.4941, 0.6611, 0.4938, 0.6609, 0.4974, 0.6584, 0.375, 0.5547, 0.3102, 0.5197, 0.375, 0.4729, 0.4039, 0.6727, 0.3734, 0.6782, 0.3762, 0.6729, 0.3935, 0.6691, 0.3935, 0.6691, 0.3762, 0.6729, 0.4063, 0.6457, 0.4067, 0.6637, 0.5, 0.7316, 0.375, 0.7233, 0.4087, 0.7077, 0.5417, 0.6949, 0.5518, 0.6766, 0.5762, 0.6766, 0.5625, 0.6766, 0.375, 0.625, 0.397, 0.625, 0.392, 0.6289, 0.3811, 0.6418, 0.375, 0.6481, 0.375, 0.6366, 0.5143, 0.625, 0.5625, 0.625, 0.5625, 0.6421, 0.5316, 0.643, 0.375, 0.642, 0.375, 0.5547, 0.375, 0.6366, 0.4129, 0.6731, 0.375, 0.7233, 0.3913, 0.6795, 0.4974, 0.6592, 0.4945, 0.661, 0.4941, 0.6611, 0.4976, 0.6587, 0.375, 0.6366, 0.375, 0.6481, 0.375, 0.659, 0.375, 0.6485, 0.375, 0.642, 0.3762, 0.6729, 0.3734, 0.6782, 0.375, 0.659, 0.375, 0.6583, 0.375, 0.4729, 0.375, 0.625, 0.375, 0.6366, 0.375, 0.5547, 0.2629, 0.6136, 0.3102, 0.5197, 0.375, 0.5547, 0.375, 0.642, 0.375, 0.6624, 0.299, 0.6979, 0.299, 0.6979, 0.299, 0.714, 0.2629, 0.6136, 0.4129, 0.6731, 0.3913, 0.6795, 0.3734, 0.6782, 0.4039, 0.6727, 0.5625, 0.6421, 0.5845, 0.6384, 0.5836, 0.6659, 0.5762, 0.6766, 0.5625, 0.6658, 0.5127, 0.6762, 0.5077, 0.6593, 0.5081, 0.6591, 0.5132, 0.6762, 0.4697, 0.645, 0.4448, 0.6421, 0.4458, 0.625, 0.4505, 0.625, 0.4913, 0.6753, 0.5023, 0.6826, 0.5021, 0.6829, 0.4908, 0.6754, 0.4128, 0.6308, 0.4183, 0.6305, 0.419, 0.6338, 0.4164, 0.6351, 0.508, 0.6829, 0.5086, 0.683, 0.5115, 0.6818, 0.5067, 0.683, 0.5, 0.7209, 0.4375, 0.75, 0.375, 0.7233, 0.5077, 0.6593, 0.5051, 0.6579, 0.5052, 0.6575, 0.5081, 0.6591, 0.4861, 0.6539, 0.4877, 0.6539, 0.4884, 0.6584, 0.4854, 0.6593, 0.4924, 0.6753, 0.5018, 0.6819, 0.5023, 0.6826, 0.4913, 0.6753, 0.5086, 0.683, 0.508, 0.6829, 0.5044, 0.6824, 0.5018, 0.6819, 0.4924, 0.6753, 0.4915, 0.664, 0.4945, 0.661, 0.4974, 0.6592, 0.5012, 0.6587, 0.4992, 0.6603, 0.4951, 0.6632, 0.4924, 0.6674, 0.4935, 0.6731, 0.4984, 0.6775, 0.5044, 0.6811, 0.5115, 0.6818, 0.5127, 0.6762, 0.5132, 0.6762, 0.5116, 0.6838, 0.5081, 0.6591, 0.5052, 0.6575, 0.4988, 0.654, 0.5004, 0.6502, 0.5125, 0.657, 0.5132, 0.6762, 0.5081, 0.6591, 0.5125, 0.657, 0.5186, 0.6766, 0.4893, 0.6808, 0.5001, 0.6854, 0.5, 0.6894, 0.4842, 0.6833, 0.4375, 0.4708, 0.375, 0.5578, 0.375, 0.7233, 0.4375, 0.75, 0.471, 0.6464, 0.479, 0.6466, 0.4845, 0.6479, 0.4826, 0.649, 0.5045, 0.6828, 0.5067, 0.683, 0.5068, 0.6833, 0.5045, 0.6831, 0.4941, 0.6611, 0.4906, 0.6635, 0.4902, 0.6634, 0.4938, 0.6609, 0.4988, 0.654, 0.4933, 0.654, 0.4826, 0.649, 0.4845, 0.6479, 0.5004, 0.6502, 0.4823, 0.6737, 0.4854, 0.6593, 0.4884, 0.6584, 0.4851, 0.6765, 0.4945, 0.661, 0.4915, 0.664, 0.4906, 0.6635, 0.4941, 0.6611, 0.5044, 0.6824, 0.508, 0.6829, 0.5067, 0.683, 0.5045, 0.6828, 0.4976, 0.6587, 0.4941, 0.6611, 0.4938, 0.6609, 0.4974, 0.6584, 0.5001, 0.6854, 0.5031, 0.6856, 0.506, 0.6859, 0.5081, 0.6901, 0.5041, 0.6897, 0.5, 0.6894, 0.5625, 0.6421, 0.5625, 0.625, 0.5845, 0.6384, 0.506, 0.6859, 0.5116, 0.6838, 0.5166, 0.6866, 0.5081, 0.6901, 0.5023, 0.6826, 0.5045, 0.6828, 0.5045, 0.6831, 0.5021, 0.6829, 0.5012, 0.6587, 0.4974, 0.6592, 0.4976, 0.6587, 0.5035, 0.658, 0.375, 0.642, 0.375, 0.6485, 0.375, 0.659, 0.375, 0.6624, 0.375, 0.6624, 0.375, 0.659, 0.3734, 0.6782, 0.3746, 0.6846, 0.375, 0.7233, 0.3362, 0.6961, 0.3946, 0.6302, 0.4042, 0.6263, 0.4086, 0.6305, 0.375, 0.7233, 0.299, 0.714, 0.3362, 0.6961, 0.375, 0.6624, 0.3734, 0.6782, 0.3362, 0.6961, 0.4298, 0.6403, 0.4299, 0.6415, 0.4232, 0.6383, 0.4067, 0.6637, 0.4129, 0.6731, 0.4039, 0.6727, 0.4693, 0.6467, 0.4386, 0.6422, 0.4448, 0.6421, 0.4697, 0.645, 0.5116, 0.6838, 0.5132, 0.6762, 0.5186, 0.6766, 0.5166, 0.6866, 0.4423, 0.625, 0.4424, 0.6418, 0.4373, 0.6412, 0.4244, 0.625, 0.4386, 0.6422, 0.4299, 0.6415, 0.4298, 0.6403, 0.4373, 0.6412, 0.4458, 0.625, 0.4448, 0.6421, 0.4424, 0.6418, 0.4423, 0.625, 0.3734, 0.6782, 0.3746, 0.6846, 0.3362, 0.6961, 0.375, 0.659, 0.375, 0.6481, 0.375, 0.6583, 0.3946, 0.6302, 0.385, 0.6432, 0.375, 0.6583, 0.375, 0.6481, 0.3811, 0.6418, 0.4063, 0.6457, 0.4086, 0.6305, 0.4139, 0.6419, 0.4039, 0.6727, 0.3935, 0.6691, 0.4067, 0.6637, 0.4042, 0.6263, 0.4047, 0.6254, 0.4086, 0.6305, 0.4086, 0.6305, 0.4063, 0.6457, 0.3946, 0.6302, 0.4063, 0.6457, 0.3762, 0.6729, 0.375, 0.6583, 0.385, 0.6432, 0.4063, 0.6457, 0.375, 0.6583, 0.385, 0.6432, 0.3946, 0.6302, 0.4063, 0.6457, 0.5045, 0.6806, 0.4988, 0.6771, 0.4942, 0.6729, 0.4931, 0.6676, 0.4957, 0.6635, 0.4996, 0.6606, 0.5051, 0.6579, 0.5077, 0.6593, 0.5127, 0.6762, 0.5115, 0.6818, 0.5018, 0.6819, 0.5044, 0.6824, 0.5045, 0.6828, 0.5023, 0.6826, 0.4172, 0.6732, 0.4066, 0.6896, 0.375, 0.7233, 0.5067, 0.683, 0.5115, 0.6818, 0.5116, 0.6838, 0.5068, 0.6833, 0.4906, 0.6635, 0.4913, 0.6753, 0.4908, 0.6754, 0.4902, 0.6634, 0.4139, 0.6419, 0.4086, 0.6305, 0.4201, 0.6387, 0.4139, 0.6419, 0.4267, 0.6511, 0.4067, 0.6637, 0.4063, 0.6457, 0.4842, 0.6833, 0.4821, 0.6763, 0.4893, 0.6808, 0.5132, 0.6762, 0.5186, 0.6766, 0.5127, 0.6762, 0.4267, 0.6511, 0.4396, 0.6547, 0.4365, 0.6636, 0.4236, 0.6714, 0.4067, 0.6637, 0.4267, 0.6511, 0.4139, 0.6419, 0.4201, 0.6387, 0.4299, 0.6415, 0.4386, 0.6422, 0.4693, 0.6467, 0.4396, 0.6547, 0.4915, 0.664, 0.4924, 0.6753, 0.4913, 0.6753, 0.4906, 0.6635, 0.5035, 0.658, 0.4976, 0.6587, 0.4974, 0.6584, 0.5052, 0.6575, 0.375, 0.5547, 0.3102, 0.5197, 0.375, 0.4729, 0.4039, 0.6727, 0.3734, 0.6782, 0.3762, 0.6729, 0.3935, 0.6691, 0.3935, 0.6691, 0.3762, 0.6729, 0.4063, 0.6457, 0.4067, 0.6637, 0.5, 0.7209, 0.375, 0.7233, 0.4087, 0.7077, 0.5625, 0.6766, 0.5764, 0.6766, 0.6006, 0.6766, 0.6055, 0.75, 0.5938, 0.75, 0.5625, 0.75, 0.5646, 0.7245, 0.5635, 0.7088, 0.5625, 0.6931, 0.5132, 0.6762, 0.5186, 0.6766, 0.5127, 0.6762, 0.5023, 0.6826, 0.5045, 0.6828, 0.5045, 0.6831, 0.5021, 0.6829, 0.5045, 0.6806, 0.4988, 0.6771, 0.4942, 0.6729, 0.4931, 0.6676, 0.4957, 0.6635, 0.4996, 0.6606, 0.5026, 0.6581, 0.5051, 0.6579, 0.5077, 0.6593, 0.5127, 0.6762, 0.5111, 0.6834, 0.5018, 0.6819, 0.5044, 0.6824, 0.5045, 0.6828, 0.5023, 0.6826, 0.4924, 0.6753, 0.5018, 0.6819, 0.5023, 0.6826, 0.4913, 0.6753, 0.4915, 0.664, 0.4924, 0.6753, 0.4913, 0.6753, 0.4906, 0.6635, 0.4974, 0.6592, 0.4945, 0.661, 0.4941, 0.6611, 0.4976, 0.6587, 0.508, 0.6829, 0.5086, 0.683, 0.5111, 0.6834, 0.5067, 0.683, 0.4945, 0.661, 0.4915, 0.664, 0.4906, 0.6635, 0.4941, 0.6611, 0.5044, 0.6824, 0.508, 0.6829, 0.5067, 0.683, 0.5045, 0.6828, 0.5012, 0.6587, 0.4974, 0.6592, 0.4976, 0.6587, 0.5026, 0.6581, 0.5086, 0.683, 0.5044, 0.6811, 0.5045, 0.6806, 0.5111, 0.6834, 0.5044, 0.6811, 0.4984, 0.6775, 0.4988, 0.6771, 0.5045, 0.6806, 0.4984, 0.6775, 0.4935, 0.6731, 0.4942, 0.6729, 0.4988, 0.6771, 0.4935, 0.6731, 0.4924, 0.6674, 0.4931, 0.6676, 0.4942, 0.6729, 0.4924, 0.6674, 0.4951, 0.6632, 0.4957, 0.6635, 0.4931, 0.6676, 0.4951, 0.6632, 0.4992, 0.6603, 0.4996, 0.6606, 0.4957, 0.6635, 0.4992, 0.6603, 0.5012, 0.6587, 0.5026, 0.6581, 0.4996, 0.6606, 0.5086, 0.683, 0.5044, 0.6811, 0.5045, 0.6806, 0.5115, 0.6818, 0.5044, 0.6811, 0.4984, 0.6775, 0.4988, 0.6771, 0.5045, 0.6806, 0.4984, 0.6775, 0.4935, 0.6731, 0.4942, 0.6729, 0.4988, 0.6771, 0.4935, 0.6731, 0.4924, 0.6674, 0.4931, 0.6676, 0.4942, 0.6729, 0.4924, 0.6674, 0.4951, 0.6632, 0.4957, 0.6635, 0.4931, 0.6676, 0.4951, 0.6632, 0.4992, 0.6603, 0.4996, 0.6606, 0.4957, 0.6635, 0.4992, 0.6603, 0.5012, 0.6587, 0.5035, 0.658, 0.4996, 0.6606, 0.4878, 0.625, 0.0, 0.0, 0.5316, 0.643, 0.5143, 0.625, 0.0, 0.0, 0.4845, 0.6479, 0.479, 0.6466, 0.4692, 0.625, 0.4878, 0.625, 0.4692, 0.625, 0.4505, 0.625, 0.4697, 0.645, 0.479, 0.6466, 0.479, 0.6466, 0.471, 0.6464, 0.4693, 0.6467, 0.4697, 0.645, 0.4396, 0.6547, 0.4693, 0.6467, 0.471, 0.6464, 0.0, 0.0, 0.4823, 0.6737, 0.0, 0.0, 0.471, 0.6464, 0.4861, 0.6539, 0.4854, 0.6593, 0.5635, 0.7088, 0.5646, 0.7245, 0.5, 0.6894, 0.5041, 0.6897, 0.5081, 0.6901, 0.5166, 0.6866, 0.5186, 0.6766, 0.5518, 0.6766, 0.5417, 0.6949, 0.5518, 0.6766, 0.5186, 0.6766, 0.5125, 0.657, 0.5004, 0.6502, 0.5316, 0.643, 0.5625, 0.6421, 0.4087, 0.7077, 0.5, 0.6894, 0.5646, 0.7245, 0.4396, 0.6547, 0.0, 0.0, 0.4365, 0.6636, 0.0, 0.0, 0.4821, 0.6763, 0.4842, 0.6833, 0.5, 0.6894, 0.4066, 0.6896, 0.4236, 0.6714, 0.4365, 0.6636, 0.419, 0.6304, 0.4254, 0.6384, 0.4168, 0.6359, 0.4121, 0.6306, 0.4121, 0.6306, 0.4168, 0.6359, 0.416, 0.6359, 0.4114, 0.6304, 0.419, 0.6304, 0.4121, 0.6306, 0.4114, 0.6304, 0.4192, 0.6301, 0.4168, 0.6359, 0.4254, 0.6384, 0.4266, 0.6389, 0.416, 0.6359, 0.4254, 0.6384, 0.419, 0.6304, 0.4192, 0.6301, 0.4266, 0.6389, 0.4244, 0.625, 0.4373, 0.6412, 0.4196, 0.6338, 0.4192, 0.6301, 0.4114, 0.6304, 0.4049, 0.625, 0.419, 0.6338, 0.4183, 0.6305, 0.4192, 0.6301, 0.4196, 0.6338, 0.4128, 0.6308, 0.4164, 0.6351, 0.416, 0.6359, 0.4114, 0.6304, 0.4164, 0.6351, 0.419, 0.6338, 0.4196, 0.6338, 0.416, 0.6359, 0.4183, 0.6305, 0.4128, 0.6308, 0.4114, 0.6304, 0.4192, 0.6301, 0.2586, 0.7138, 0.2566, 0.7154, 0.2622, 0.7109, 0.2653, 0.7085, 0.004295, 0.02171, 0.03249, 0.1642, 0.0, 0.0, 0.0, 0.0, 0.0, 0.0, 0.05035, 0.2545, 0.0957, 0.4837, 0.1411, 0.7129, 0.1057, 0.5342, 0.0, 0.0, 0.03249, 0.1642, 0.05035, 0.2545, 0.0, 0.0, 0.0, 0.0, 0.0, 0.0, 0.0, 0.0, 0.0, 0.0, 0.1548, 0.709, 0.1422, 0.711, 0.1618, 0.7069, 0.0, 0.0, 0.0, 0.0, 0.0, 0.0, 0.0, 0.0, 0.0, 0.0, 0.0, 0.0, 0.0, 0.0, 0.0, 0.0, 0.1618, 0.7069, 0.1422, 0.711, 0.1605, 0.7033, 0.1794, 0.7019, 0.07053, 0.3564, 0.1079, 0.5493, 0.1023, 0.5242, 0.0, 0.0, 0.2725, 0.7028, 0.2725, 0.7028, 0.2725, 0.7028, 0.2725, 0.7028, 0.0, 0.0, 0.0, 0.0, 0.0, 0.0, 0.0, 0.0, 0.125, 0.7008, 0.1629, 0.7106, 0.198, 0.7114, 0.1309, 0.7065, 0.1629, 0.7106, 0.125, 0.7008, 0.127, 0.7028, 0.2629, 0.7104, 0.2646, 0.709, 0.2617, 0.7113, 0.2617, 0.7113, 0.2629, 0.7104, 0.2637, 0.7098, 0.2683, 0.7061, 0.2683, 0.7061, 0.2648, 0.7089, 0.2647, 0.709, 0.2691, 0.7055, 0.2694, 0.7052, 0.2648, 0.7089, 0.2725, 0.7028, 0.2725, 0.7028, 0.2617, 0.7113, 0.2646, 0.709, 0.2647, 0.709, 0.2617, 0.7113, 0.2617, 0.7113, 0.2683, 0.7061, 0.2691, 0.7055, 0.2646, 0.709, 0.2629, 0.7104, 0.2694, 0.7052, 0.2691, 0.7055, 0.2725, 0.7028, 0.2725, 0.7028, 0.2694, 0.7052, 0.2725, 0.7028, 0.2725, 0.7028, 0.2648, 0.7089, 0.2691, 0.7055, 0.2691, 0.7055, 0.2647, 0.709, 0.2646, 0.709, 0.2725, 0.7028, 0.2673, 0.7069, 0.2617, 0.7113, 0.2725, 0.7028, 0.2725, 0.7028, 0.2617, 0.7113, 0.2617, 0.7113, 0.2617, 0.7113, 0.2617, 0.7113, 0.2725, 0.7028, 0.2725, 0.7028, 0.2725, 0.7028, 0.2725, 0.7028, 0.2725, 0.7028, 0.2725, 0.7028, 0.2725, 0.7028, 0.2725, 0.7028, 0.2725, 0.7028, 0.2662, 0.7078, 0.2617, 0.7113, 0.2673, 0.7069, 0.2725, 0.7028, 0.2555, 0.6411, 0.2631, 0.6602, 0.2783, 0.6982, 0.2754, 0.7005, 0.271, 0.704, 0.2739, 0.7017, 0.2783, 0.6982, 0.271, 0.704, 0.2631, 0.6602, 0.2555, 0.6411, 0.2555, 0.6411, 0.2618, 0.6767, 0.2783, 0.6982, 0.2479, 0.6221, -0.004519, -0.01132, 0.1961, 0.5094, 0.1271, 0.3302, 0.271, 0.704, 0.2754, 0.7005, 0.2783, 0.6982, 0.2754, 0.7005, 0.143, 0.7096, 0.1433, 0.7092, 0.1427, 0.7102, 0.1422, 0.711, 0.2783, 0.6982, 0.2783, 0.6982, 0.2761, 0.7, 0.0, 0.0, 0.0, 0.0, 0.09188, 0.362, 0.03249, 0.1642, 0.1122, 0.5312, 0.1605, 0.7033, 0.0, 0.0, 0.08898, 0.35, 0.1067, 0.3497, 0.0, 0.0, 0.2637, 0.7098, 0.2617, 0.7113, 0.2576, 0.7146, 0.2702, 0.7046, 0.2641, 0.7095, 0.2674, 0.7068, 0.2708, 0.7042, 0.2568, 0.7152, 0.2641, 0.7095, 0.267, 0.7072, 0.2615, 0.7115, 0.2698, 0.7049, 0.267, 0.7072, 0.2641, 0.7095, 0.2702, 0.7046, 0.2615, 0.7115, 0.267, 0.7072, 0.2683, 0.7061, 0.2637, 0.7098, 0.2783, 0.6982, 0.2783, 0.6982, 0.2702, 0.7046, 0.2783, 0.6982, 0.2708, 0.7042, 0.2702, 0.7046, 0.2702, 0.7046, 0.2698, 0.7049, 0.2783, 0.6982, 0.2698, 0.7049, 0.2754, 0.7005, 0.2783, 0.6982, 0.1195, 0.5746, 0.05879, 0.2826, 0.1275, 0.4294, 0.1642, 0.5829, 0.1474, 0.7024, 0.1474, 0.7024, 0.05512, 0.2598, 0.05512, 0.2598, 0.09206, 0.281, 0.1927, 0.5882, 0.1912, 0.4444, 0.1275, 0.4294, 0.006014, 0.02864, 0.1108, 0.5275, 0.1108, 0.5275, 0.002958, 0.01409, 0.1474, 0.7024, 0.1474, 0.7024, 0.1474, 0.7024, 0.1474, 0.7024, 0.1515, 0.3625, 0.1503, 0.4304, 0.1315, 0.5855, 0.1464, 0.7023, 0.05879, 0.2826, 0.0, 0.0, 0.09206, 0.281, 0.1275, 0.4294, 0.1315, 0.5855, 0.117, 0.4723, 0.1474, 0.7024, 0.1474, 0.7024, 0.1474, 0.7024, 0.1474, 0.7024, 0.1474, 0.7024, 0.1474, 0.7024, 0.1464, 0.7023, 0.1315, 0.5855, 0.1474, 0.7024, 0.1474, 0.7024, 0.1896, 0.2958, 0.1912, 0.4444, 0.1503, 0.4304, 0.1515, 0.3625, 0.1108, 0.5275, 0.05512, 0.2598, 0.05512, 0.2598, 0.1108, 0.5275, 0.1474, 0.7024, 0.1474, 0.7024, 0.05512, 0.2598, 0.05512, 0.2598, 0.006014, 0.02864, 0.002958, 0.01409, 0.05879, 0.2826, 0.1195, 0.5746, 0.002958, 0.01409, 0.0, 0.0, 0.0, 0.0, 0.05879, 0.2826, 0.1503, 0.4304, 0.1491, 0.4962, 0.117, 0.4723, 0.1315, 0.5855, 0.1108, 0.5275, 0.0, 0.0, 0.0, 0.0, 0.1108, 0.5275, 0.05512, 0.2598, 0.1108, 0.5275, 0.1108, 0.5275, 0.05512, 0.2598, 0.1474, 0.7024, 0.1474, 0.7024, 0.1474, 0.7024, 0.1474, 0.7024, 0.1474, 0.7024, 0.05512, 0.2598, 0.05512, 0.2598, 0.1474, 0.7024, 0.1927, 0.5882, 0.1498, 0.4977, 0.1491, 0.4962, 0.1927, 0.5882, 0.0, 0.0, 0.0, 0.0, 0.0, 0.0, 0.0, 0.0, 0.1155, 0.4606, 0.1474, 0.7024, 0.1474, 0.7024, 0.117, 0.4723, 0.0, 0.0, 0.09726, 0.2968, 0.09206, 0.281, 0.0, 0.0, 0.0, 0.0, 0.1023, 0.3123, 0.09726, 0.2968, 0.0, 0.0, 0.1132, 0.4435, 0.1474, 0.7024, 0.1474, 0.7024, 0.1155, 0.4606, 0.0, 0.0, 0.0, 0.0, 0.0, 0.0, 0.0, 0.0, 0.1927, 0.5882, 0.1566, 0.512, 0.1498, 0.4977, 0.1927, 0.5882, 0.1474, 0.7024, 0.05512, 0.2598, 0.05512, 0.2598, 0.1474, 0.7024, 0.1474, 0.7024, 0.1474, 0.7024, 0.1474, 0.7024, 0.1474, 0.7024, 0.05512, 0.2598, 0.1108, 0.5275, 0.1108, 0.5275, 0.05512, 0.2598, 0.1108, 0.5275, 0.0, 0.0, 0.0, 0.0, 0.1108, 0.5275, 0.625, 0.7469, 0.6345, 0.7474, 0.633, 0.7363, 0.625, 0.7372, 0.6127, 0.7432, 0.6006, 0.6766, 0.625, 0.6766, 0.6228, 0.6913, 0.6175, 0.7263, 0.6162, 0.7348, 0.625, 0.7129, 0.627, 0.6917, 0.625, 0.6766, 0.6267, 0.8226, 0.6784, 0.721, 0.6846, 0.7089, 0.6634, 0.7506, 0.701, 0.6766, 0.701, 0.6766, 0.701, 0.6766, 0.701, 0.6766, 0.625, 0.826, 0.6267, 0.8226, 0.625, 0.826, 0.625, 0.826, 0.6283, 0.8196, 0.635, 0.8063, 0.6784, 0.721, 0.6267, 0.8226, 0.6283, 0.8196, 0.6383, 0.7999, 0.635, 0.8063, 0.6383, 0.7999, 0.6457, 0.7853, 0.6457, 0.7853, 0.6634, 0.7506, 0.6846, 0.7089, 0.6288, 0.8186, 0.6276, 0.8209, 0.6383, 0.7999, 0.6347, 0.7489, 0.625, 0.7463, 0.625, 0.7372, 0.6337, 0.7419, 0.638, 0.8005, 0.6457, 0.7853, 0.6846, 0.7089, 0.6784, 0.721, 0.6383, 0.7999, 0.6276, 0.8209, 0.6654, 0.7467, 0.6341, 0.8081, 0.6384, 0.7998, 0.655, 0.7672, 0.6383, 0.7999, 0.08898, 0.35, 0.0, 0.0, 0.1529, 0.702, 0.0, 0.0, 0.0, 0.0, 0.1508, 0.7019, 0.1498, 0.7021, 0.0, 0.0, 0.1508, 0.7019, 0.1104, 0.5245, 0.0, 0.0, 0.0, 0.0, 0.1122, 0.5312, 0.1034, 0.4576, 0.1605, 0.7033, 0.05035, 0.2545, 0.03249, 0.1642, 0.1605, 0.7033, 0.2266, 0.6793, 0.2447, 0.672, 0.2458, 0.6665, 0.2221, 0.6751, 0.2458, 0.6665, 0.2576, 0.6463, 0.1999, 0.6549, 0.1023, 0.5242, 0.1079, 0.5493, 0.1394, 0.7116, 0.1384, 0.7093, 0.2034, 0.7133, 0.1785, 0.7142, 0.1827, 0.7123, 0.2046, 0.7121, 0.1785, 0.7142, 0.1309, 0.6694, 0.1234, 0.6236, 0.1827, 0.7123, 0.1079, 0.5493, 0.1309, 0.6694, 0.1387, 0.7168, 0.1394, 0.7116, 0.2318, 0.7126, 0.2034, 0.7133, 0.2046, 0.7121, 0.2328, 0.7117, 0.5, 0.07339, 0.125, 0.7008, 0.375, 0.02459, 0.4375, 0.0, 0.5, 0.0, 0.5, 0.07339, 0.2502, 0.707, 0.2533, 0.7114, 0.2617, 0.7113, 0.2422, 0.7055, 0.0, 0.0, 0.2754, 0.7005, 0.2725, 0.7028, 0.05458, 0.1408, 0.2754, 0.7005, 0.0, 0.0, 0.2725, 0.7028, 0.2725, 0.7028, 0.05458, 0.1408, 0.2725, 0.7028, 0.0, 0.0, 0.116, 0.3542, 0.1023, 0.3123, 0.0, 0.0, 0.1091, 0.4118, 0.1474, 0.7024, 0.1474, 0.7024, 0.1132, 0.4435, 0.0, 0.0, 0.0, 0.0, 0.0, 0.0, 0.0, 0.0, 0.1927, 0.5882, 0.1571, 0.5131, 0.1566, 0.512, 0.1927, 0.5882, 0.1474, 0.7024, 0.05512, 0.2598, 0.05512, 0.2598, 0.1474, 0.7024, 0.1474, 0.7024, 0.1474, 0.7024, 0.1474, 0.7024, 0.1474, 0.7024, 0.1474, 0.7024, 0.05512, 0.2598, 0.1108, 0.5275, 0.1108, 0.5275, 0.05512, 0.2598, 0.1108, 0.5275, 0.0, 0.0, 0.0, 0.0, 0.1108, 0.5275, 0.0, 0.0, 0.115, 0.3511, 0.116, 0.3542, 0.0, 0.0, 0.1091, 0.4118, 0.1474, 0.7024, 0.1474, 0.7024, 0.1474, 0.7024, 0.1474, 0.7024, 0.1091, 0.4118, 0.0, 0.0, 0.0, 0.0, 0.0, 0.0, 0.0, 0.0, 0.1927, 0.5882, 0.151, 0.5002, 0.1571, 0.5131, 0.1927, 0.5882, 0.1474, 0.7024, 0.05512, 0.2598, 0.05512, 0.2598, 0.1474, 0.7024, 0.1474, 0.7024, 0.1474, 0.7024, 0.1474, 0.7024, 0.1474, 0.7024, 0.1474, 0.7024, 0.05512, 0.2598, 0.1108, 0.5275, 0.1108, 0.5275, 0.05512, 0.2598, 0.1108, 0.5275, 0.0, 0.0, 0.0, 0.0, 0.1108, 0.5275, 0.1927, 0.5882, 0.115, 0.3511, 0.0, 0.0, 0.1474, 0.7024, 0.1474, 0.7024, 0.1091, 0.4118, 0.0, 0.0, 0.0, 0.0, 0.0, 0.0, 0.1091, 0.4118, 0.151, 0.5002, 0.1823, 0.5661, 0.05512, 0.2598, 0.05512, 0.2598, 0.1474, 0.7024, 0.1474, 0.7024, 0.1474, 0.7024, 0.1474, 0.7024, 0.1474, 0.7024, 0.1108, 0.5275, 0.1108, 0.5275, 0.05512, 0.2598, 0.0, 0.0, 0.0, 0.0, 0.1108, 0.5275, 0.131, 0.7053, 0.1394, 0.7116, 0.1397, 0.7151, 0.1629, 0.7106, 0.2617, 0.7113, 0.2617, 0.7113, 0.2617, 0.7113, 0.2617, 0.7113, 0.2695, 0.7113, 0.265, 0.713, 0.2452, 0.7244, 0.2926, 0.7183, 0.298, 0.698, 0.2864, 0.6999, 0.2851, 0.7118, 0.2609, 0.7145, 0.2607, 0.7146, 0.2549, 0.7167, 0.2549, 0.7167, 0.1491, 0.4962, 0.1498, 0.4977, 0.1155, 0.4606, 0.117, 0.4723, 0.1526, 0.3492, 0.1496, 0.3535, 0.1091, 0.4118, 0.1091, 0.4118, 0.1108, 0.5275, 0.05512, 0.2598, 0.05512, 0.2598, 0.1108, 0.5275, 0.1526, 0.3492, 0.1454, 0.3602, 0.09945, 0.4295, 0.1091, 0.4118, 0.1496, 0.3535, 0.1412, 0.3655, 0.09825, 0.4274, 0.1091, 0.4118, 0.002958, 0.01409, 0.1108, 0.5275, 0.1108, 0.5275, 0.0, 0.0, 0.1571, 0.5131, 0.151, 0.5002, 0.1091, 0.4118, 0.1091, 0.4118, 0.1566, 0.512, 0.1571, 0.5131, 0.1091, 0.4118, 0.1132, 0.4435, 0.1412, 0.3655, 0.153, 0.3485, 0.1091, 0.4118, 0.09825, 0.4274, 0.1498, 0.4977, 0.1566, 0.512, 0.1132, 0.4435, 0.1155, 0.4606, 0.1454, 0.3602, 0.1515, 0.3625, 0.1151, 0.4576, 0.09945, 0.4295, 0.116, 0.3542, 0.115, 0.3511, 0.1927, 0.5882, 0.1927, 0.5882, 0.1544, 0.5811, 0.1604, 0.5822, 0.1927, 0.5882, 0.1927, 0.5882, 0.1534, 0.5809, 0.1568, 0.5815, 0.1927, 0.5882, 0.1927, 0.5882, 0.09726, 0.2968, 0.1023, 0.3123, 0.1927, 0.5882, 0.1927, 0.5882, 0.1604, 0.5822, 0.1642, 0.5829, 0.1927, 0.5882, 0.1927, 0.5882, 0.1023, 0.3123, 0.116, 0.3542, 0.1927, 0.5882, 0.1927, 0.5882, 0.09206, 0.281, 0.09726, 0.2968, 0.1927, 0.5882, 0.1927, 0.5882, 0.1568, 0.5815, 0.1548, 0.5812, 0.2101, 0.5442, 0.1927, 0.5882, 0.1912, 0.4444, 0.1927, 0.5882, 0.1491, 0.4962, 0.1503, 0.4304, 0.1275, 0.4294, 0.1912, 0.4444, 0.1896, 0.2958, 0.1642, 0.5829, 0.1544, 0.5811, 0.1534, 0.5809, 0.1927, 0.5882, 0.1927, 0.5882, 0.1927, 0.5882, 0.1927, 0.5882, 0.115, 0.3511, 0.1091, 0.4118, 0.1091, 0.4118, 0.151, 0.5002, 0.198, 0.7114, 0.1629, 0.7106, 0.2517, 0.7192, 0.198, 0.7114, 0.2511, 0.7198, 0.125, 0.7008, 0.2378, 0.7124, 0.2392, 0.7127, 0.2404, 0.712, 0.1738, 0.7164, 0.2027, 0.7154, 0.1387, 0.7168, 0.2027, 0.7154, 0.2517, 0.7192, 0.1629, 0.7106, 0.1387, 0.7168, 0.2027, 0.7154, 0.1629, 0.7106, 0.2725, 0.7028, 0.2725, 0.7028, 0.2725, 0.7028, 0.2725, 0.7028, 0.2531, 0.7181, 0.2559, 0.7159, 0.2568, 0.7152, 0.2537, 0.7176, 0.2027, 0.7154, 0.2538, 0.7176, 0.2517, 0.7192, 0.2559, 0.7159, 0.2531, 0.7181, 0.2526, 0.7185, 0.2549, 0.7168, 0.0, 0.0, 0.2571, 0.715, 0.2556, 0.7162, 0.2538, 0.7176, 0.2027, 0.7154, 0.2537, 0.7176, 0.2568, 0.7152, 0.2576, 0.7146, 0.2589, 0.7136, 0.1474, 0.7024, 0.1474, 0.7024, 0.1474, 0.7024, 0.1474, 0.7024, 0.0, 0.0, 0.0, 0.0, 0.0, 0.0, 0.2576, 0.7146, 0.2534, 0.7179, 0.2615, 0.7115, 0.2615, 0.7115, 0.2637, 0.7098, 0.2576, 0.7146, 0.0, 0.0, 0.2589, 0.7136, 0.2534, 0.7179, 0.1474, 0.7024, 0.0, 0.0, 0.2549, 0.7167, 0.2521, 0.7189, 0.2526, 0.7185, 0.2544, 0.7171, 0.241, 0.7116, 0.2415, 0.7116, 0.2328, 0.7117, 0.2328, 0.7117, 0.2415, 0.7116, 0.2318, 0.7126, 0.2328, 0.7117, 0.2372, 0.7139, 0.0, 0.0, 0.2571, 0.715, 0.2495, 0.7126, 0.2571, 0.715, 0.0, 0.0, 0.2372, 0.7139, 0.0713, 0.2145, 0.0, 0.0, 0.2576, 0.7146, 0.0, 0.0, 0.0, 0.0, 0.0, 0.0, 0.2589, 0.7136, 0.2495, 0.7126, 0.0, 0.0, 0.2617, 0.7113, 0.2707, 0.6792, 0.2745, 0.6887, 0.2783, 0.6982, 0.1984, 0.4977, 0.2783, 0.6982, 0.2739, 0.7017, 0.2783, 0.6982, 0.2304, 0.7139, 0.2023, 0.7144, 0.2034, 0.7133, 0.2318, 0.7126, 0.2361, 0.7119, 0.168, 0.4597, 0.2094, 0.6116, 0.2378, 0.7124, 0.1436, 0.3705, 0.0, 0.0, 0.168, 0.4597, 0.1436, 0.3705, 0.168, 0.4597, 0.2361, 0.7119, 0.2352, 0.7117, 0.2378, 0.7124, 0.2094, 0.6116, 0.2372, 0.7139, 0.2392, 0.7127, 0.2023, 0.7144, 0.1785, 0.7142, 0.2034, 0.7133, 0.6301, 0.7148, 0.625, 0.7211, 0.625, 0.7176, 0.6287, 0.7045, 0.6721, 0.7335, 0.654, 0.769, 0.6384, 0.7998, 0.6654, 0.7467, 0.1352, 0.7226, 0.1364, 0.7205, 0.1374, 0.7189, 0.1385, 0.7156, 0.1369, 0.7198, 0.1335, 0.7253, 0.1352, 0.7226, 0.125, 0.7008, 0.1369, 0.7198, 0.1385, 0.7156, 0.1416, 0.7053, 0.1323, 0.7034, 0.1323, 0.7034, 0.1326, 0.7014, 0.1268, 0.7009, 0.1323, 0.7034, 0.1268, 0.7009, 0.1369, 0.7198, 0.1364, 0.7205, 0.1352, 0.7226, 0.1335, 0.7253, 0.4375, 0.0, 0.375, 0.02459, 0.375, 0.07339, 0.375, 0.07339, 0.5, 0.07339, 0.4375, 0.0, 0.1335, 0.7253, 0.1335, 0.7253, 0.1352, 0.7226, 0.1335, 0.7253, 0.375, 0.04842, 0.1364, 0.7205, 0.375, 0.04842, 0.1355, 0.7221, 0.1364, 0.7205, 0.375, 0.04842, 0.2452, 0.7244, 0.2497, 0.7208, 0.2452, 0.7244, 0.1335, 0.7253, 0.2452, 0.7244, 0.1335, 0.7253, 0.375, 0.04842, 0.2452, 0.7244, 0.1413, 0.7125, 0.1817, 0.7096, 0.1421, 0.7112, 0.1422, 0.711, 0.2328, 0.7117, 0.2352, 0.7117, 0.241, 0.7116, 0.2094, 0.6116, 0.0713, 0.2145, 0.2372, 0.7139, 0.0713, 0.2145, 0.0, 0.0, 0.0, 0.0, 0.1023, 0.5242, 0.1384, 0.7093, 0.1402, 0.705, 0.0, 0.0, 0.0, 0.0, 0.1419, 0.7115, 0.1366, 0.7203, 0.1415, 0.7121, 0.1412, 0.7127, 0.1383, 0.7175, 0.1379, 0.718, 0.1429, 0.7098, 0.0, 0.0, 0.0713, 0.2145, 0.2094, 0.6116, 0.168, 0.4597, 0.05035, 0.2545, 0.11, 0.5559, 0.0, 0.0, 0.0, 0.0, 0.0, 0.0, 0.0, 0.0, 0.0, 0.0, 0.1411, 0.7129, 0.0957, 0.4837])
me_cube_004.update()

# ---- objects
ob_mochi3d = bpy.data.objects.new('Mochi3D', me_cube_004)

# ---- transforms, parenting, visibility, modifiers, constraints
ob_mochi3d.location = (0.8449, 0.119, 0.5285)

# ---- collection membership
col_collection_2.objects.link(ob_mochi3d)

# ---- scene / render settings (as saved in the file)
scene.frame_start = 1; scene.frame_end = 250; scene.frame_set(123)
scene.render.engine = 'BLENDER_EEVEE_NEXT'
scene.cycles.sampling_pattern = 'TABULATED_SOBOL'
scene.eevee.ray_tracing_options.trace_max_roughness = 0.0
bpy.context.view_layer.update()

# ---- added for rendering (the .blend has no active camera and no usable light): camera, sun
cam_auto = bpy.data.cameras.new('AutoCamera')
cam_auto.lens = 50.0
cam_auto.sensor_width = 36.0
cam_auto.clip_end = 1000.0
ob_auto_camera = bpy.data.objects.new('AutoCamera', cam_auto)
scene.collection.objects.link(ob_auto_camera)
ob_auto_camera.location = (8.23603, -9.39269, 9.51384)
ob_auto_camera.rotation_euler = (1.09748, -7.21219e-08, 0.694738)
scene.camera = ob_auto_camera
light_auto_sun = bpy.data.lights.new('AutoSun', 'SUN')
light_auto_sun.energy = 3.0
light_auto_sun.angle = 0.0523599
ob_auto_sun = bpy.data.objects.new('AutoSun', light_auto_sun)
scene.collection.objects.link(ob_auto_sun)
ob_auto_sun.rotation_euler = (0.872665, 0.174533, 0.523599)
bpy.context.view_layer.update()
